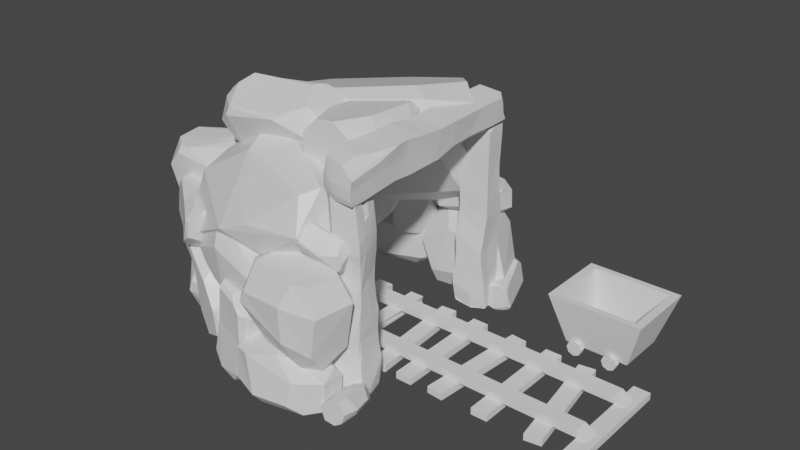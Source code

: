 # Source: Mine.blend  (saved by Blender 3.0.42; exported with 4.5.12 LTS)
import bpy
from mathutils import Matrix  # noqa: F401  (used for matrix-valued properties, if any)

bpy.ops.wm.read_factory_settings(use_empty=True)
scene = bpy.context.scene
scene.name = 'Scene'

# ---- collections
col_collection = bpy.data.collections.new('Collection'); scene.collection.children.link(col_collection)

# ---- materials (node trees are filled in below, after node groups)
mat_material = bpy.data.materials.new('Material')
mat_material.alpha_threshold = 0.0
mat_material.use_transparent_shadow = False
mat_material.line_color = (0.0, 0.0, 0.0, 1.0)

# ---- material node trees
mat_material.use_nodes = True; mat_material.node_tree.nodes.clear()
_N = mat_material.node_tree.nodes; _L = mat_material.node_tree.links
n0 = _N.new('ShaderNodeOutputMaterial'); n0.name = 'Material Output'; n0.location = (300, 300)
n1 = _N.new('ShaderNodeBsdfPrincipled'); n1.name = 'Principled BSDF'; n1.location = (10, 300)
n1.distribution = 'GGX'
n1.subsurface_method = 'RANDOM_WALK_SKIN'
n1.inputs[2].default_value = 0.4
n1.inputs[3].default_value = 1.45
n1.inputs[27].default_value = (0.0, 0.0, 0.0, 1.0)
n1.inputs[28].default_value = 1.0
_L.new(n1.outputs[0], n0.inputs[0])
n0.is_active_output = True

# ---- world
world_world = bpy.data.worlds.new('World'); scene.world = world_world
world_world.use_nodes = True; world_world.node_tree.nodes.clear()
_N = world_world.node_tree.nodes; _L = world_world.node_tree.links
n0 = _N.new('ShaderNodeOutputWorld'); n0.name = 'World Output'; n0.location = (300, 300)
n1 = _N.new('ShaderNodeBackground'); n1.name = 'Background'; n1.location = (10, 300)
n1.inputs[0].default_value = (0.05088, 0.05088, 0.05088, 1.0)
_L.new(n1.outputs[0], n0.inputs[0])
n0.is_active_output = True
world_world.color = (0.05088, 0.05088, 0.05088)
world_world.use_sun_shadow = False
world_world.sun_shadow_jitter_overblur = 0.0

# ---- meshes
me_ore = bpy.data.meshes.new('Ore')
me_ore.from_pydata([(-3.849, -4.108, 1.785), (-3.447, -3.704, 2.473), (-4.01, -3.551, 2.428), (-4.646, -3.4, 1.959), (-4.0, -4.105, 1.354), (-2.666, -3.987, 1.318), (-5.284, -2.309, 1.987), (-6.07, -0.6627, 1.55), (-4.51, -2.759, 0.423), (-5.616, -1.376, 1.381), (-5.957, -0.4393, 0.974), (-4.204, -2.435, 2.527), (-5.099, -1.475, 2.465), (-5.692, -0.1361, 2.231), (-6.035, -0.3122, 1.755), (-5.668, -0.001392, 1.106), (-3.965, -3.667, 0.4152), (-3.008, -3.722, 0.4294), (-2.549, -3.748, 0.6535), (-3.484, -3.301, 0.01483), (-2.738, -3.339, 0.1936), (-5.015, -1.409, 0.4163), (-5.371, -0.3, 0.1278), (-5.228, -0.228, 0.01673), (-4.191, -1.172, 0.1429), (-2.43, -3.376, 2.31), (-3.188, -2.807, 2.735), (-2.239, -2.781, 2.339), (-2.738, -1.996, 2.711), (-2.157, -2.136, 1.182), (-2.169, -2.763, 1.216), (-3.53, -1.315, 2.682), (-4.272, -1.187, 2.695), (-4.177, -0.0543, 2.612), (-4.816, 0.4255, 2.412), (-3.814, 0.2467, 2.034), (-3.019, -1.052, 1.896), (-4.166, 0.712, 1.627), (-3.858, 0.5967, 1.593), (-2.375, -3.422, 0.5442), (-2.92, -1.385, 0.4233), (-4.479, 0.649, 0.4302), (-3.779, 0.3308, 0.4596), (-2.291, -1.987, 0.9421), (-3.478, 0.1746, 1.142), (-1.638, -4.76, 0.9717), (-1.247, -4.326, 1.32), (-1.525, -4.55, 1.586), (-2.071, -4.815, 1.667), (-1.938, -4.84, 0.8181), (-1.533, -4.054, 0.3131), (-2.669, -4.579, 2.382), (-3.783, -4.128, 3.149), (-3.131, -4.399, 1.105), (-3.466, -4.262, 2.592), (-4.153, -3.948, 2.907), (-1.936, -4.061, 2.168), (-2.628, -4.034, 2.887), (-3.449, -3.643, 3.554), (-3.779, -3.922, 3.381), (-4.132, -3.557, 3.036), (-2.619, -4.588, 0.5123), (-2.256, -4.098, 0.1132), (-1.957, -3.863, 0.03052), (-2.81, -4.132, 0.268), (-2.432, -3.747, 0.04298), (-3.794, -3.954, 1.854), (-4.48, -3.556, 2.305), (-4.52, -3.44, 2.222), (-3.746, -3.38, 1.484), (-1.1, -3.601, 0.9645), (-1.327, -3.708, 1.713), (-1.229, -3.18, 1.145), (-1.472, -3.032, 1.852), (-2.092, -2.792, 0.7957), (-1.853, -3.132, 0.5618), (-2.01, -3.099, 2.433), (-2.309, -3.432, 2.789), (-2.728, -2.777, 3.171), (-3.238, -2.868, 3.522), (-3.039, -2.42, 2.859), (-2.374, -2.681, 1.942), (-3.561, -2.363, 2.985), (-3.432, -2.258, 2.798), (-2.075, -3.595, 0.03912), (-3.063, -2.805, 1.028), (-4.333, -2.566, 2.486), (-3.957, -2.356, 2.09), (-2.33, -2.785, 0.7901), (-3.405, -2.276, 2.248), (0.1963, -4.962, 3.886), (0.01642, -5.127, 3.644), (-1.597, -4.919, 4.076), (-0.8598, -4.725, 4.464), (-1.695, -4.703, 4.565), (-2.643, -4.38, 4.04), (-2.755, -4.535, 3.554), (-2.426, -3.763, 4.227), (-2.561, -3.611, 2.87), (-0.8432, -5.003, 2.94), (-1.434, -4.894, 2.733), (0.2022, -4.969, 3.043), (-0.5997, -4.634, 2.655), (-2.775, -4.288, 2.803), (-2.3, -4.447, 2.583), (0.2936, -4.462, 4.016), (-0.6426, -4.315, 4.519), (-1.83, -4.033, 4.566), (0.3839, -4.352, 3.17), (0.3911, -4.289, 3.642), (-0.2366, -4.104, 4.114), (-1.509, -3.661, 4.15), (-1.569, -3.526, 2.918), (-2.348, -3.333, 3.821), (-2.377, -3.294, 3.355), (-0.1162, -4.05, 2.907), (-0.6232, -4.071, 2.632), (-1.743, -3.709, 2.597), (-2.585, 3.083, 0.301), (-2.655, 2.778, 0.1857), (-2.528, 2.882, 0.4875), (-2.578, 2.752, 0.3374), (-3.132, 3.531, 0.05399), (-3.153, 3.764, 0.1269), (-2.605, 2.853, 0.9599), (-3.99, 1.811, 0.1539), (-4.512, 1.298, 0.2419), (-4.696, 1.347, 0.1095), (-4.93, 1.22, 0.8155), (-4.295, 3.019, 0.006916), (-5.387, 1.715, 0.1069), (-5.423, 2.038, -0.03651), (-4.699, 1.39, 1.475), (-3.643, 3.503, 0.04601), (-4.413, 3.285, 0.2123), (-3.367, 4.016, 0.3166), (-3.463, 4.042, 0.8824), (-3.528, 4.006, 0.3178), (-5.311, 2.524, -0.07236), (-5.555, 1.916, 0.07567), (-5.367, 2.566, 0.004815), (-5.776, 2.185, 0.3103), (-4.707, 3.191, 1.235), (-5.722, 2.379, 0.3358), (-2.635, 3.052, 1.045), (-2.823, 3.23, 1.309), (-3.051, 2.564, 1.202), (-3.58, 2.25, 1.61), (-3.56, 2.454, 1.68), (-3.28, 3.144, 1.625), (-3.892, 3.544, 1.495), (-5.008, 1.234, 1.139), (-5.839, 2.305, 0.9533), (-5.322, 1.665, 1.417), (-4.71, 1.572, 1.656), (-4.777, 3.01, 1.414), (-5.393, 2.088, 1.5), (-3.682, 4.003, 1.053), (-3.905, 3.858, 1.259), (-3.884, 3.708, 1.419), (-5.492, 1.91, 1.378), (-5.628, 2.573, 1.18), (-5.445, 2.548, 1.421), (-2.235, 4.793, 3.804), (-1.461, 4.378, 3.28), (-1.969, 4.553, 2.88), (-2.876, 4.649, 2.757), (-2.701, 4.752, 4.035), (-1.726, 3.847, 4.796), (-3.603, 4.01, 1.681), (-4.949, 2.802, 0.5264), (-4.164, 3.52, 3.604), (-4.569, 3.154, 1.365), (-5.381, 2.359, 0.8911), (-2.3, 3.65, 2.003), (-3.267, 3.259, 0.9211), (-4.229, 2.286, -0.08286), (-4.839, 2.514, 0.1774), (-5.153, 1.817, 0.6979), (-3.537, 4.048, 4.496), (-2.772, 3.541, 5.096), (-2.228, 3.36, 5.221), (-3.574, 3.304, 4.863), (-2.843, 2.953, 5.202), (-4.876, 2.55, 2.476), (-5.645, 1.637, 1.797), (-5.641, 1.453, 1.923), (-4.515, 1.763, 3.033), (-0.8821, 3.425, 3.815), (-1.257, 3.462, 2.688), (-0.8496, 2.764, 3.543), (-1.118, 2.43, 2.479), (-1.874, 1.773, 4.069), (-1.709, 2.378, 4.421), (-1.914, 2.25, 1.605), (-2.508, 2.57, 1.069), (-2.767, 1.429, 0.4943), (-3.535, 1.296, -0.03488), (-3.024, 0.7644, 0.9638), (-2.217, 1.473, 2.345), (-3.735, 0.4165, 0.7733), (-3.498, 0.3336, 1.055), (-2.259, 2.921, 5.208), (-3.255, 1.297, 3.72), (-4.932, 0.3108, 1.525), (-4.292, 0.2055, 2.121), (-2.207, 1.642, 4.078), (-3.469, 0.3735, 1.884), (-0.09921, 4.359, 0.767), (-0.2791, 4.523, 1.009), (-1.892, 4.316, 0.5777), (-1.155, 4.122, 0.1891), (-1.991, 4.099, 0.08883), (-2.938, 3.776, 0.6134), (-3.05, 3.932, 1.1), (-2.722, 3.159, 0.4264), (-2.856, 3.008, 1.783), (-1.139, 4.4, 1.713), (-1.73, 4.29, 1.921), (-0.09331, 4.365, 1.611), (-0.8953, 4.03, 1.999), (-3.07, 3.684, 1.851), (-2.595, 3.844, 2.07), (-0.001916, 3.858, 0.6375), (-0.9382, 3.712, 0.1348), (-2.125, 3.43, 0.08749), (0.08834, 3.749, 1.483), (0.09556, 3.685, 1.012), (-0.5321, 3.501, 0.5392), (-1.805, 3.058, 0.5034), (-1.865, 2.923, 1.736), (-2.644, 2.729, 0.832), (-2.673, 2.691, 1.298), (-0.4117, 3.447, 1.746), (-0.9187, 3.468, 2.021), (-2.038, 3.105, 2.056), (0.5297, 4.435, 3.095), (0.02692, 4.172, 2.963), (-0.4481, 4.67, 1.412), (-0.1277, 5.033, 1.397), (-0.4321, 4.067, 0.4652), (0.1013, 4.544, 0.1952), (0.0524, 5.036, 1.028), (1.807, 4.815, 0.2574), (0.321, 3.33, 0.04898), (-0.1879, 3.455, 2.103), (-0.2883, 3.24, 1.503), (0.5499, 3.592, 3.107), (0.8697, 3.211, 2.249), (2.099, 3.462, 0.09645), (0.2536, 3.107, 0.5564), (1.796, 4.614, 3.065), (1.541, 5.102, 2.119), (1.537, 5.154, 0.9412), (2.151, 3.781, 3.13), (2.291, 4.258, 3.119), (2.325, 4.727, 2.465), (2.569, 4.758, 1.135), (2.293, 4.636, 0.2449), (2.947, 3.618, 0.9326), (2.582, 3.521, 2.557), (2.217, 3.24, 2.087), (2.422, 3.21, 0.8704), (2.554, 3.771, 0.1379), (2.441, 3.659, 3.273), (2.337, 3.88, 3.031), (0.6953, 3.568, 2.83), (1.312, 3.179, 3.278), (0.4967, 3.125, 3.076), (-0.4502, 3.741, 3.039), (-0.4701, 4.201, 2.791), (-0.4288, 3.645, 3.712), (-0.4738, 5.014, 3.627), (1.545, 4.636, 2.805), (0.9682, 4.887, 2.711), (2.527, 4.489, 3.149), (1.703, 4.965, 3.184), (-0.4873, 4.982, 2.915), (0.03113, 5.149, 2.868), (2.386, 3.607, 3.793), (1.403, 3.181, 3.736), (0.1846, 3.238, 3.673), (2.52, 4.454, 3.803), (2.466, 3.999, 3.932), (1.771, 3.594, 3.995), (0.4286, 3.692, 4.058), (0.4478, 4.932, 3.996), (-0.4347, 4.11, 4.085), (-0.4297, 4.578, 4.048), (1.983, 4.786, 3.911), (1.529, 5.079, 3.708), (0.3611, 5.227, 3.728), (-1.344, 3.255, 1.441), (-1.464, 3.033, 1.681), (-1.139, 3.069, 1.534), (-1.297, 2.978, 1.645), (-1.678, 3.945, 1.595), (-1.611, 4.16, 1.473), (-0.6569, 3.136, 1.653), (-1.629, 3.052, 3.395), (-1.586, 2.955, 4.158), (-1.746, 3.099, 4.27), (-1.038, 3.203, 4.6), (-1.851, 4.235, 2.88), (-1.841, 3.835, 4.614), (-2.003, 4.113, 4.429), (-0.331, 3.263, 4.353), (-1.746, 4.239, 2.038), (-1.659, 4.551, 2.828), (-1.447, 4.521, 1.507), (-0.8719, 4.655, 1.615), (-1.464, 4.613, 1.647), (-2.04, 4.446, 4.029), (-1.899, 4.104, 4.625), (-1.968, 4.523, 4.056), (-1.689, 4.488, 4.659), (-0.6307, 4.75, 3.211), (-1.662, 4.618, 4.494), (-0.5775, 3.329, 1.56), (-0.3306, 3.619, 1.626), (-0.4508, 3.194, 2.225), (-0.08165, 3.3, 2.894), (-0.01252, 3.463, 2.755), (-0.05537, 3.86, 2.085), (-0.2741, 4.562, 2.333), (-0.7123, 3.294, 4.682), (-1.033, 4.687, 4.686), (-0.4729, 3.874, 4.694), (-0.1499, 3.439, 4.263), (-0.448, 4.659, 3.397), (-0.4068, 4.28, 4.494), (-0.7201, 4.774, 1.836), (-0.5282, 4.811, 2.128), (-0.3561, 4.687, 2.217), (-0.5404, 4.181, 4.678), (-0.7797, 4.8, 4.361), (-0.508, 4.688, 4.242), (-1.138, 1.652, 7.436), (-1.718, 1.262, 7.001), (-2.676, 2.816, 5.447), (-2.394, 3.361, 5.751), (-2.475, 2.859, 3.875), (-1.97, 3.807, 3.994), (-2.179, 3.713, 5.345), (0.2252, 4.722, 4.548), (-1.185, 2.632, 2.954), (-1.775, 1.021, 5.41), (-1.865, 1.194, 4.519), (-0.7626, 0.6983, 6.826), (-0.2363, 1.041, 5.574), (1.164, 3.429, 3.398), (-1.147, 1.969, 3.381), (0.4966, 2.363, 7.739), (-0.1171, 3.533, 6.934), (-0.229, 4.483, 5.57), (1.322, 1.511, 7.255), (1.315, 2.112, 7.619), (1.12, 3.148, 7.195), (1.341, 4.285, 5.675), (0.9532, 4.716, 4.479), (2.305, 3.298, 4.648), (1.97, 1.817, 6.45), (1.559, 1.715, 5.622), (1.761, 2.682, 4.184), (1.655, 3.921, 3.751), (3.319, 3.237, 0.132), (3.372, 3.431, 0.04399), (3.231, 3.269, -0.02637), (3.307, 3.38, -0.03328), (3.289, 3.312, 0.6174), (3.235, 3.199, 0.7187), (2.933, 3.22, -0.1153), (3.012, 4.448, 0.137), (2.816, 4.888, 0.08724), (2.837, 4.969, 0.2143), (2.357, 4.986, 0.09045), (2.98, 4.05, 0.857), (2.623, 5.093, 0.6654), (2.689, 4.987, 0.8631), (2.037, 4.678, -0.07097), (3.141, 3.543, 0.8122), (2.818, 3.936, 0.9834), (3.055, 3.136, 0.8799), (2.695, 3.051, 0.804), (3.006, 3.208, 0.9402), (2.733, 4.724, 1.053), (2.586, 5.078, 0.8341), (2.67, 4.713, 1.078), (2.377, 5.0, 0.9964), (2.135, 3.9, 0.8285), (2.374, 4.883, 1.059), (2.87, 3.124, -0.02935), (2.655, 3.069, 0.07043), (2.665, 3.494, -0.1251), (2.274, 3.781, -0.1499), (2.235, 3.665, -0.0786), (2.336, 3.24, 0.1436), (2.22, 3.34, 0.6065), (2.144, 4.948, 0.05611), (1.98, 4.843, 0.9334), (1.878, 4.827, 0.3216), (1.924, 4.563, -0.02204), (2.013, 3.977, 0.7318), (1.799, 4.645, 0.5296), (2.53, 3.128, 0.8356), (2.346, 3.248, 0.8113), (2.263, 3.277, 0.6969), (1.845, 4.793, 0.5137), (1.905, 4.585, 0.9223), (1.82, 4.471, 0.7832), (0.8252, -5.038, 1.558), (0.3225, -4.776, 1.69), (-0.1525, -5.273, 3.241), (0.1678, -5.637, 3.257), (-0.1366, -4.67, 4.188), (0.3968, -5.147, 4.458), (0.3479, -5.64, 3.625), (2.102, -5.418, 4.396), (0.6165, -3.933, 4.604), (0.1076, -4.058, 2.55), (0.007262, -3.843, 3.15), (0.8455, -4.195, 1.546), (1.165, -3.814, 2.404), (2.394, -4.065, 4.557), (0.5491, -3.71, 4.097), (2.092, -5.217, 1.588), (1.837, -5.705, 2.534), (1.833, -5.757, 3.712), (2.446, -4.385, 1.523), (2.587, -4.862, 1.535), (2.62, -5.33, 2.188), (2.865, -5.361, 3.518), (2.588, -5.24, 4.408), (3.243, -4.222, 3.721), (2.878, -4.124, 2.096), (2.512, -3.843, 2.566), (2.718, -3.813, 3.783), (2.85, -4.374, 4.515), (1.632, -3.685, 6.547), (1.278, -4.198, 6.397), (-1.698, -3.238, 6.644), (-0.3028, -2.553, 6.999), (-1.854, -2.326, 7.058), (-3.586, -2.436, 5.864), (-3.815, -3.241, 5.366), (-3.115, -1.361, 5.385), (-3.36, -2.803, 3.287), (-0.3138, -4.814, 5.202), (-1.403, -4.864, 4.739), (1.636, -4.73, 5.372), (0.1767, -4.668, 4.365), (-3.832, -3.814, 4.008), (-2.967, -4.347, 3.926), (1.868, -2.834, 6.122), (0.1461, -1.931, 6.587), (-2.032, -1.375, 6.23), (2.041, -3.726, 4.808), (2.065, -3.059, 5.391), (0.9212, -2.167, 5.787), (-1.398, -1.393, 5.212), (-1.506, -2.71, 3.314), (-2.928, -1.263, 4.294), (-2.981, -1.779, 3.591), (1.141, -3.583, 4.036), (0.1936, -3.906, 3.644), (-1.851, -3.345, 3.077), (2.773, -4.239, 1.155), (2.67, -4.45, 1.486), (1.03, -4.12, 1.776), (1.643, -3.751, 1.166), (0.8285, -3.684, 1.45), (-0.1192, -4.31, 1.456), (-0.1369, -4.764, 1.782), (-0.1044, -4.253, 0.5006), (-0.1492, -5.643, 0.539), (1.88, -5.208, 1.755), (1.303, -5.458, 1.868), (2.859, -5.078, 1.282), (2.034, -5.566, 1.195), (-0.1557, -5.568, 1.558), (0.3636, -5.735, 1.62), (2.712, -4.218, 0.4146), (1.729, -3.781, 0.5117), (0.5102, -3.836, 0.5867), (2.846, -5.082, 0.3498), (2.791, -4.626, 0.1926), (2.095, -4.217, 0.1203), (0.7504, -4.322, 0.01142), (0.7697, -5.582, 0.02526), (-0.1142, -4.75, -0.06063), (-0.109, -5.224, -0.03595), (2.308, -5.428, 0.1706), (1.855, -5.714, 0.4387), (0.6854, -5.866, 0.3891), (-1.049, -3.858, 3.213), (-1.169, -3.637, 2.972), (-0.8432, -3.673, 3.119), (-1.001, -3.581, 3.008), (-1.382, -4.549, 3.058), (-1.316, -4.763, 3.181), (-0.3614, -3.74, 3.0), (-1.334, -3.655, 1.258), (-1.29, -3.559, 0.495), (-1.451, -3.702, 0.3836), (-0.7427, -3.806, 0.05336), (-1.555, -4.839, 1.774), (-1.546, -4.438, 0.03983), (-1.708, -4.717, 0.2241), (-0.03545, -3.867, 0.2999), (-1.451, -4.842, 2.616), (-1.364, -5.154, 1.826), (-1.151, -5.124, 3.146), (-0.5764, -5.258, 3.038), (-1.169, -5.216, 3.006), (-1.745, -5.049, 0.6244), (-1.604, -4.707, 0.0282), (-1.673, -5.126, 0.5976), (-1.394, -5.091, -0.005179), (-0.3351, -5.353, 1.442), (-1.366, -5.222, 0.1593), (-0.2819, -3.932, 3.093), (-0.03506, -4.223, 3.027), (-0.1553, -3.798, 2.429), (0.2139, -3.903, 1.76), (0.283, -4.067, 1.898), (0.2402, -4.464, 2.568), (0.02139, -5.166, 2.32), (-0.4168, -3.897, -0.02867), (-0.7375, -5.29, -0.0324), (-0.1774, -4.478, -0.04091), (0.1456, -4.042, 0.3904), (-0.1525, -5.262, 1.256), (-0.1112, -4.883, 0.1592), (-0.4246, -5.377, 2.818), (-0.2326, -5.414, 2.525), (-0.06059, -5.291, 2.436), (-0.2448, -4.785, -0.0251), (-0.4842, -5.403, 0.2928), (-0.2125, -5.292, 0.4112), (-5.277, -0.2174, 4.779), (-4.964, -0.1997, 4.469), (-4.543, 1.901, 4.211), (-5.302, 1.356, 4.785), (-4.973, 2.35, 4.526), (-3.784, 3.178, 4.479), (-3.229, 2.98, 4.161), (-3.909, 3.199, 5.342), (-2.261, 2.592, 5.233), (-3.684, 0.376, 4.179), (-3.107, 0.9399, 4.059), (-4.332, -0.7196, 4.621), (-3.369, 0.02898, 4.665), (-2.292, 2.623, 4.319), (-2.344, 1.927, 4.26), (-5.312, -0.1263, 5.446), (-5.344, 1.247, 5.373), (-4.688, 2.667, 5.292), (-4.371, -0.6949, 5.459), (-4.885, -0.4111, 5.625), (-5.031, 0.6102, 5.705), (-4.266, 2.158, 5.786), (-2.803, 1.537, 5.706), (-3.353, 2.981, 5.82), (-2.801, 2.75, 5.773), (-3.717, -0.2173, 5.597), (-3.15, 0.1811, 5.337), (-2.411, 1.497, 5.363), (-2.384, 1.501, 5.808), (-2.236, 1.226, 5.627), (-2.196, 1.336, 5.98), (-2.152, 1.226, 5.793), (-3.152, 1.549, 5.556), (-3.328, 1.711, 5.669), (-2.233, 1.166, 6.468), (-2.693, -0.4612, 5.278), (-2.777, -1.253, 5.226), (-2.967, -1.309, 5.072), (-3.065, -1.714, 5.774), (-3.776, 0.3543, 5.286), (-3.797, -1.473, 5.05), (-4.051, -1.202, 4.947), (-2.979, -1.552, 6.53), (-3.561, 1.183, 5.483), (-4.055, 0.4515, 5.535), (-3.677, 1.736, 5.888), (-3.767, 1.579, 6.482), (-3.805, 1.619, 5.869), (-4.29, -0.7211, 5.002), (-4.076, -1.415, 5.031), (-4.364, -0.7405, 5.084), (-4.442, -1.39, 5.299), (-4.222, -0.02951, 6.571), (-4.529, -1.2, 5.364), (-2.393, 1.292, 6.588), (-2.669, 1.257, 6.876), (-2.405, 0.5788, 6.625), (-2.628, -0.1179, 6.946), (-2.75, 0.04849, 7.056), (-2.988, 0.8149, 7.143), (-3.776, 0.7568, 7.0), (-3.136, -1.821, 6.111), (-4.567, -1.463, 5.994), (-3.689, -1.734, 6.441), (-3.11, -1.446, 6.751), (-4.154, -0.2614, 6.724), (-4.037, -1.451, 6.591), (-3.921, 1.364, 6.631), (-4.005, 1.053, 6.801), (-3.883, 0.9121, 6.948), (-4.0, -1.639, 6.42), (-4.57, -1.147, 6.304), (-4.396, -1.092, 6.577), (-2.689, -0.3797, 6.761), (-2.197, -0.6029, 6.555), (-0.3804, 1.852, 6.04), (-1.817, 1.688, 6.461), (-0.7549, 2.746, 6.125), (1.269, 3.204, 6.314), (1.952, 2.573, 6.221), (0.9071, 3.533, 7.121), (2.714, 1.866, 7.672), (-0.1391, -0.5879, 6.582), (0.9597, -0.1804, 6.547), (-1.717, -1.563, 7.012), (-0.05322, -1.067, 7.232), (2.917, 1.671, 6.754), (2.465, 0.7718, 6.81), (-2.846, -0.05844, 7.391), (-2.079, 1.73, 7.048), (-0.3941, 3.224, 6.915), (-1.961, -1.279, 7.823), (-2.503, -0.5996, 7.763), (-2.124, 0.8305, 7.6), (-0.2642, 2.48, 7.639), (1.289, 0.898, 8.162), (1.382, 3.097, 7.818), (1.974, 2.499, 7.998), (-0.8745, -0.9531, 8.085), (0.1513, -0.7953, 7.939), (1.858, 0.5503, 7.959), (0.3683, -1.591, 6.397), (0.1115, -1.759, 6.129), (0.3337, -1.928, 6.443), (0.1941, -1.921, 6.235), (0.003047, -0.7825, 6.626), (0.116, -0.6118, 6.845), (0.2763, -2.254, 6.927), (-1.879, -2.068, 6.039), (-2.724, -2.384, 6.024), (-2.908, -2.17, 5.992), (-3.171, -2.684, 6.712), (-1.548, -0.7369, 6.724), (-3.452, -1.546, 6.473), (-3.323, -1.136, 6.535), (-2.768, -3.086, 7.383), (-0.5684, -0.5912, 6.799), (-1.511, -0.5883, 7.133), (0.04153, -0.4264, 7.266), (0.002045, -0.7589, 7.884), (-0.1385, -0.3692, 7.324), (-2.934, -0.713, 6.744), (-3.526, -1.271, 6.626), (-2.965, -0.7057, 6.867), (-3.594, -1.098, 7.105), (-1.792, -1.269, 8.212), (-3.425, -0.9616, 7.224), (0.3621, -2.12, 7.141), (0.2802, -2.065, 7.583), (-0.3478, -2.504, 7.169), (-1.062, -2.857, 7.595), (-0.9202, -2.729, 7.778), (-0.2361, -2.176, 8.023), (-0.6884, -1.466, 8.366), (-3.22, -2.866, 7.074), (-3.539, -1.413, 7.842), (-3.295, -2.537, 7.727), (-2.662, -3.042, 7.675), (-1.953, -1.531, 8.311), (-3.128, -2.179, 8.088), (-0.2433, -0.824, 8.115), (-0.5476, -1.009, 8.322), (-0.5947, -1.266, 8.384), (-3.346, -2.215, 7.899), (-3.141, -1.416, 8.146), (-2.934, -1.682, 8.301), (1.558, 0.8343, 7.081), (1.298, 0.6959, 6.791), (1.766, -1.26, 6.548), (2.198, -0.4966, 7.088), (2.309, -1.474, 6.845), (1.622, -2.647, 6.8), (1.07, -2.697, 6.502), (1.736, -2.616, 7.61), (0.09267, -2.747, 7.507), (0.4331, -0.2986, 6.519), (0.164, -1.006, 6.406), (0.555, 0.8903, 6.933), (0.02896, -0.1265, 6.975), (0.132, -2.761, 6.65), (-0.09829, -2.147, 6.594), (1.624, 0.7703, 7.708), (2.191, -0.3875, 7.639), (2.19, -1.855, 7.563), (0.5979, 0.8847, 7.72), (1.148, 0.8451, 7.875), (1.674, 0.0322, 7.951), (1.631, -1.588, 8.027), (0.1396, -1.634, 7.952), (1.177, -2.649, 8.059), (0.6149, -2.669, 8.014), (0.2282, 0.2202, 7.85), (-0.0978, -0.3423, 7.605), (-0.2104, -1.755, 7.63), (2.715, -3.719, 0.4203), (2.772, -3.756, 0.6038), (2.707, -4.707, 0.6992), (2.576, -4.399, 0.3456), (2.568, -4.861, 0.4705), (2.948, -5.331, 0.6887), (3.115, -5.298, 0.9325), (3.072, -5.329, 0.3226), (3.737, -5.22, 0.7173), (3.16, -4.126, 0.9467), (3.311, -4.424, 1.084), (3.09, -3.59, 0.6909), (3.408, -4.005, 0.8316), (3.538, -5.231, 1.07), (3.564, -4.924, 1.113), (2.829, -3.755, 0.1461), (2.688, -4.348, 0.1099), (2.806, -5.025, 0.211), (3.242, -3.597, 0.351), (3.054, -3.672, 0.172), (2.928, -4.101, 0.06767), (3.111, -4.844, 0.121), (3.711, -4.712, 0.4681), (3.402, -5.287, 0.2528), (3.625, -5.238, 0.3906), (3.483, -3.865, 0.4054), (3.616, -4.091, 0.6033), (3.797, -4.731, 0.6829), (2.641, -3.915, 4.361), (2.489, -3.977, 4.3), (2.638, -4.062, 4.357), (2.542, -4.05, 4.309), (2.549, -3.605, 4.588), (2.637, -3.544, 4.66), (2.718, -4.238, 4.52), (1.72, -4.185, 4.645), (1.398, -4.353, 4.785), (1.322, -4.268, 4.828), (1.373, -4.549, 5.105), (1.984, -3.659, 4.943), (1.215, -4.063, 5.17), (1.276, -3.888, 5.201), (1.665, -4.75, 5.238), (2.369, -3.561, 4.784), (2.083, -3.624, 5.099), (2.696, -3.5, 4.847), (2.81, -3.687, 5.056), (2.64, -3.487, 4.91), (1.465, -3.708, 5.234), (1.219, -3.961, 5.264), (1.479, -3.716, 5.287), (1.292, -3.925, 5.47), (2.202, -4.002, 5.499), (1.38, -3.869, 5.491), (2.794, -4.193, 4.593), (2.855, -4.205, 4.778), (2.533, -4.387, 4.716), (2.353, -4.597, 4.989), (2.444, -4.55, 5.039), (2.752, -4.305, 5.037), (2.651, -4.05, 5.315), (1.43, -4.654, 5.234), (1.466, -4.109, 5.705), (1.537, -4.566, 5.519), (1.765, -4.749, 5.329), (2.162, -4.126, 5.547), (1.674, -4.433, 5.649), (2.765, -3.741, 5.186), (2.694, -3.847, 5.309), (2.689, -3.963, 5.32), (1.553, -4.444, 5.62), (1.68, -4.116, 5.737), (1.79, -4.231, 5.73), (-2.289, -3.686, 4.352), (-2.36, -3.382, 4.468), (-2.233, -3.486, 4.166), (-2.283, -3.356, 4.316), (-2.836, -4.134, 4.599), (-2.858, -4.367, 4.526), (-2.309, -3.457, 3.693), (-3.695, -2.415, 4.499), (-4.216, -1.901, 4.411), (-4.4, -1.951, 4.544), (-4.634, -1.823, 3.838), (-3.999, -3.622, 4.646), (-5.091, -2.319, 4.546), (-5.127, -2.642, 4.69), (-4.404, -1.993, 3.178), (-3.348, -4.106, 4.607), (-4.118, -3.888, 4.441), (-3.072, -4.619, 4.337), (-3.167, -4.646, 3.771), (-3.233, -4.61, 4.336), (-5.016, -3.127, 4.726), (-5.26, -2.519, 4.578), (-5.072, -3.169, 4.649), (-5.481, -2.789, 4.343), (-4.412, -3.795, 3.418), (-5.427, -2.982, 4.318), (-2.339, -3.655, 3.608), (-2.528, -3.833, 3.344), (-2.755, -3.167, 3.451), (-3.285, -2.854, 3.043), (-3.265, -3.057, 2.973), (-2.985, -3.747, 3.029), (-3.597, -4.147, 3.159), (-4.713, -1.837, 3.514), (-5.543, -2.909, 3.7), (-5.027, -2.268, 3.236), (-4.415, -2.175, 2.997), (-4.482, -3.614, 3.239), (-5.098, -2.692, 3.153), (-3.387, -4.606, 3.601), (-3.61, -4.461, 3.394), (-3.589, -4.311, 3.234), (-5.196, -2.514, 3.275), (-5.332, -3.176, 3.473), (-5.149, -3.152, 3.233), (-5.237, -0.03143, 3.382), (-5.064, -0.5717, 3.25), (-5.635, -0.9548, 1.698), (-5.939, -0.5772, 1.683), (-5.038, -1.042, 0.7516), (-5.417, -0.435, 0.4816), (-5.911, -0.3993, 1.315), (-5.393, 1.292, 0.5439), (-4.184, -0.4256, 0.3354), (-4.394, -0.9057, 2.39), (-4.199, -1.041, 1.79), (-4.403, -0.1553, 3.394), (-3.973, 0.09479, 2.536), (-4.01, 1.349, 0.3829), (-3.975, -0.53, 0.8429), (-5.197, 1.247, 3.351), (-5.721, 1.079, 2.405), (-5.774, 1.084, 1.228), (-4.317, 1.454, 3.416), (-4.763, 1.674, 3.405), (-5.218, 1.787, 2.752), (-5.207, 2.033, 1.422), (-5.135, 1.74, 0.5313), (-4.02, 2.211, 1.219), (-3.987, 1.835, 2.844), (-3.772, 1.427, 2.374), (-3.707, 1.625, 1.157), (-4.237, 1.85, 0.4244), (-4.146, 1.72, 3.559), (-4.382, 1.654, 3.318), (-4.354, -0.01623, 3.116), (-3.866, 0.5253, 3.564), (-3.952, -0.2873, 3.362), (-4.72, -1.115, 3.326), (-5.177, -1.057, 3.078), (-4.622, -1.111, 3.998), (-5.979, -0.9215, 3.913), (-5.262, 1.003, 3.091), (-5.608, 0.4778, 2.998), (-4.95, 1.946, 3.436), (-5.559, 1.215, 3.471), (-5.949, -0.9403, 3.201), (-6.026, -0.4009, 3.154), (-4.105, 1.656, 4.079), (-3.853, 0.6151, 4.023), (-4.117, -0.5756, 3.959), (-4.916, 1.933, 4.09), (-4.477, 1.802, 4.219), (-4.196, 1.048, 4.282), (-4.523, -0.2578, 4.345), (-5.741, -0.02744, 4.282), (-5.082, -1.037, 4.371), (-5.541, -0.9525, 4.334), (-5.335, 1.461, 4.197), (-5.701, 1.063, 3.994), (-6.046, -0.06249, 4.015), (-4.215, -2.245, 1.471), (-3.958, -2.448, 1.785), (-3.932, -2.022, 1.594), (-3.85, -2.245, 1.738), (-5.177, -2.52, 1.673), (-5.438, -2.386, 1.513), (-3.911, -1.388, 1.748), (-4.018, -2.656, 4.02), (-3.885, -2.621, 5.015), (-4.104, -2.796, 5.16), (-4.081, -1.863, 5.591), (-5.588, -2.677, 3.348), (-5.071, -2.754, 5.608), (-5.465, -2.9, 5.368), (-4.002, -0.9406, 5.269), (-5.569, -2.542, 2.25), (-5.95, -2.361, 3.28), (-5.865, -2.095, 1.558), (-5.91, -1.326, 1.699), (-5.987, -2.097, 1.741), (-5.901, -2.874, 4.846), (-5.43, -2.769, 5.624), (-5.984, -2.764, 4.881), (-5.876, -2.414, 5.667), (-5.978, -0.9951, 3.78), (-6.038, -2.349, 5.453), (-4.141, -1.243, 1.627), (-4.458, -0.861, 1.713), (-3.94, -1.11, 2.493), (-3.993, -0.6123, 3.366), (-4.188, -0.487, 3.185), (-4.707, -0.4538, 2.312), (-5.658, -0.5788, 2.635), (-4.125, -1.424, 5.698), (-5.986, -1.526, 5.703), (-4.818, -0.9871, 5.714), (-4.187, -0.669, 5.151), (-5.821, -0.7807, 4.022), (-5.324, -0.812, 5.453), (-6.029, -1.105, 1.987), (-6.033, -0.85, 2.368), (-5.836, -0.6564, 2.484), (-5.227, -1.006, 5.693), (-6.075, -1.176, 5.279), (-5.871, -0.8513, 5.124)], [], [(4, 0, 3), (2, 1, 26), (4, 5, 0), (5, 1, 0), (3, 6, 8), (9, 6, 7), (9, 7, 10), (10, 14, 15), (11, 3, 2), (6, 11, 12), (7, 6, 12), (7, 12, 13), (7, 13, 14), (17, 4, 16), (17, 5, 4), (20, 17, 19), (19, 17, 16), (19, 8, 21), (21, 8, 9), (19, 16, 8), (24, 19, 21), (22, 23, 21), (22, 15, 23), (23, 24, 21), (42, 24, 23), (23, 15, 41), (5, 25, 1), (26, 25, 27), (26, 27, 28), (26, 28, 31), (11, 26, 32), (13, 12, 32), (32, 31, 33), (34, 13, 33), (36, 31, 28), (36, 35, 31), (39, 5, 18), (25, 5, 39), (40, 39, 20), (40, 43, 39), (39, 29, 30), (42, 37, 38), (42, 44, 29), (42, 29, 43), (3, 0, 2), (2, 0, 1), (16, 4, 3), (14, 10, 7), (11, 6, 3), (11, 2, 26), (12, 11, 32), (34, 15, 14), (34, 14, 13), (17, 18, 5), (20, 18, 17), (20, 39, 18), (40, 20, 19), (8, 16, 3), (8, 6, 9), (22, 21, 9), (10, 22, 9), (22, 10, 15), (24, 40, 19), (26, 1, 25), (25, 30, 27), (27, 29, 28), (32, 26, 31), (33, 13, 32), (37, 41, 34), (31, 35, 33), (29, 36, 28), (35, 34, 33), (35, 37, 34), (38, 37, 35), (39, 30, 25), (30, 29, 27), (43, 29, 39), (41, 15, 34), (42, 40, 24), (41, 42, 23), (44, 36, 29), (38, 35, 36), (44, 38, 36), (42, 38, 44), (42, 43, 40), (37, 42, 41), (49, 45, 48), (47, 46, 71), (49, 50, 45), (50, 46, 45), (48, 51, 53), (54, 51, 52), (54, 52, 55), (55, 59, 60), (56, 48, 47), (51, 56, 57), (52, 51, 57), (52, 57, 58), (52, 58, 59), (62, 49, 61), (62, 50, 49), (65, 62, 64), (64, 62, 61), (64, 53, 66), (66, 53, 54), (64, 61, 53), (69, 64, 66), (67, 68, 66), (67, 60, 68), (68, 69, 66), (87, 69, 68), (68, 60, 86), (50, 70, 46), (71, 70, 72), (71, 72, 73), (71, 73, 76), (56, 71, 77), (58, 57, 77), (77, 76, 78), (79, 58, 78), (81, 76, 73), (81, 80, 76), (84, 50, 63), (70, 50, 84), (85, 84, 65), (85, 88, 84), (84, 74, 75), (87, 82, 83), (87, 89, 74), (87, 74, 88), (48, 45, 47), (47, 45, 46), (61, 49, 48), (59, 55, 52), (56, 51, 48), (56, 47, 71), (57, 56, 77), (79, 60, 59), (79, 59, 58), (62, 63, 50), (65, 63, 62), (65, 84, 63), (85, 65, 64), (53, 61, 48), (53, 51, 54), (67, 66, 54), (55, 67, 54), (67, 55, 60), (69, 85, 64), (71, 46, 70), (70, 75, 72), (72, 74, 73), (77, 71, 76), (78, 58, 77), (82, 86, 79), (76, 80, 78), (74, 81, 73), (80, 79, 78), (80, 82, 79), (83, 82, 80), (84, 75, 70), (75, 74, 72), (88, 74, 84), (86, 60, 79), (87, 85, 69), (86, 87, 68), (89, 81, 74), (83, 80, 81), (89, 83, 81), (87, 83, 89), (87, 88, 85), (82, 87, 86), (91, 90, 93), (91, 93, 94), (92, 91, 94), (99, 91, 92), (93, 90, 106), (92, 95, 96), (94, 107, 97), (95, 94, 97), (101, 91, 99), (100, 92, 96), (103, 100, 96), (103, 104, 100), (96, 95, 98), (103, 96, 98), (104, 102, 100), (107, 106, 111), (106, 110, 111), (108, 105, 101), (109, 110, 105), (95, 97, 113), (102, 108, 101), (102, 116, 108), (115, 108, 116), (117, 116, 102), (117, 115, 116), (98, 117, 103), (117, 114, 112), (117, 112, 115), (98, 114, 117), (106, 90, 105), (106, 94, 93), (101, 105, 90), (92, 94, 95), (107, 111, 113, 97), (107, 94, 106), (100, 99, 92), (100, 101, 99), (101, 90, 91), (100, 102, 101), (117, 102, 104), (106, 105, 110), (108, 109, 105), (109, 115, 110), (115, 112, 110), (112, 111, 110), (98, 95, 113), (114, 113, 111), (115, 109, 108), (114, 98, 113), (103, 117, 104), (112, 114, 111), (122, 118, 119), (144, 118, 145), (125, 121, 126), (127, 126, 128), (119, 125, 129), (129, 125, 127), (118, 120, 121, 119), (121, 146, 147), (126, 147, 132), (130, 127, 128), (123, 122, 133), (133, 137, 123), (145, 118, 123), (137, 135, 123), (137, 136, 135), (157, 136, 137), (129, 127, 138), (138, 127, 131), (134, 133, 129), (143, 142, 134), (141, 143, 140), (148, 147, 149), (146, 124, 147), (128, 126, 132), (153, 141, 151), (152, 141, 153), (154, 151, 132), (155, 148, 149), (155, 154, 148), (155, 156, 154), (159, 150, 149), (158, 159, 157), (158, 157, 142), (161, 142, 143), (162, 161, 152), (152, 160, 162), (162, 156, 155), (162, 160, 156), (159, 158, 142), (155, 150, 159), (155, 142, 161), (131, 139, 141, 138), (123, 118, 122), (129, 122, 119), (144, 124, 120), (124, 121, 120), (118, 144, 120), (125, 119, 121), (127, 125, 126), (130, 131, 127), (126, 121, 147), (133, 134, 137), (136, 145, 123), (135, 136, 123), (133, 122, 129), (139, 131, 130), (138, 134, 129), (138, 140, 134), (153, 154, 156, 160), (138, 141, 140), (141, 139, 130), (134, 142, 137), (143, 134, 140), (141, 152, 143), (144, 145, 124), (121, 124, 146), (147, 124, 145), (149, 147, 145), (151, 128, 132), (151, 130, 128), (151, 141, 130), (148, 154, 147), (154, 132, 147), (154, 153, 151), (157, 145, 136), (142, 157, 137), (159, 149, 145), (157, 159, 145), (160, 152, 153), (152, 161, 143), (150, 155, 149), (142, 155, 159), (162, 155, 161), (167, 163, 166), (165, 164, 189), (167, 168, 163), (168, 164, 163), (166, 169, 171), (172, 169, 170), (172, 170, 173), (173, 177, 178), (174, 166, 165), (169, 174, 175), (170, 169, 175), (170, 175, 176), (170, 176, 177), (180, 167, 179), (180, 168, 167), (183, 180, 182), (182, 180, 179), (182, 171, 184), (184, 171, 172), (182, 179, 171), (187, 182, 184), (185, 186, 184), (185, 178, 186), (186, 187, 184), (205, 187, 186), (186, 178, 204), (168, 188, 164), (189, 188, 190), (189, 190, 191), (189, 191, 194), (174, 189, 195), (176, 175, 195), (195, 194, 196), (197, 176, 196), (199, 194, 191), (199, 198, 194), (202, 168, 181), (188, 168, 202), (203, 202, 183), (203, 206, 202), (202, 192, 193), (205, 200, 201), (205, 207, 192), (205, 192, 206), (166, 163, 165), (165, 163, 164), (179, 167, 166), (177, 173, 170), (174, 169, 166), (174, 165, 189), (175, 174, 195), (197, 178, 177), (197, 177, 176), (180, 181, 168), (183, 181, 180), (183, 202, 181), (203, 183, 182), (171, 179, 166), (171, 169, 172), (185, 184, 172), (173, 185, 172), (185, 173, 178), (187, 203, 182), (189, 164, 188), (188, 193, 190), (190, 192, 191), (195, 189, 194), (196, 176, 195), (200, 204, 197), (194, 198, 196), (192, 199, 191), (198, 197, 196), (198, 200, 197), (201, 200, 198), (202, 193, 188), (193, 192, 190), (206, 192, 202), (204, 178, 197), (205, 203, 187), (204, 205, 186), (207, 199, 192), (201, 198, 199), (207, 201, 199), (205, 201, 207), (205, 206, 203), (200, 205, 204), (209, 208, 211), (209, 211, 212), (210, 209, 212), (217, 209, 210), (211, 208, 224), (210, 213, 214), (212, 225, 215), (213, 212, 215), (219, 209, 217), (218, 210, 214), (221, 218, 214), (221, 222, 218), (214, 213, 216), (221, 214, 216), (222, 220, 218), (225, 224, 229), (224, 228, 229), (226, 223, 219), (227, 228, 223), (213, 215, 231), (220, 226, 219), (220, 234, 226), (233, 226, 234), (235, 234, 220), (235, 233, 234), (216, 235, 221), (235, 232, 230), (235, 230, 233), (216, 232, 235), (224, 208, 223), (224, 212, 211), (219, 223, 208), (210, 212, 213), (225, 229, 231, 215), (225, 212, 224), (218, 217, 210), (218, 219, 217), (219, 208, 209), (218, 220, 219), (235, 220, 222), (224, 223, 228), (226, 227, 223), (227, 233, 228), (233, 230, 228), (230, 229, 228), (216, 213, 231), (232, 231, 229), (233, 227, 226), (232, 216, 231), (221, 235, 222), (230, 232, 229), (237, 236, 239), (238, 237, 239), (245, 237, 238), (239, 236, 252), (240, 242, 241), (238, 240, 246), (242, 253, 243), (241, 242, 243), (247, 237, 245), (244, 250, 246), (244, 241, 249), (250, 248, 246), (254, 251, 247), (255, 256, 251), (258, 243, 257), (241, 243, 258), (248, 254, 247), (248, 261, 254), (260, 254, 261), (262, 261, 248), (259, 260, 261), (262, 259, 261), (249, 258, 263), (249, 262, 244), (263, 262, 249), (263, 259, 262), (252, 236, 251), (247, 251, 236), (242, 238, 239), (240, 238, 242), (242, 239, 252), (253, 242, 252), (246, 245, 238), (246, 247, 245), (247, 236, 237), (246, 248, 247), (244, 246, 240), (244, 240, 241), (262, 248, 250), (252, 251, 256), (253, 252, 256), (254, 255, 251), (259, 257, 256), (255, 260, 256), (260, 259, 256), (257, 253, 256), (257, 243, 253), (259, 258, 257), (260, 255, 254), (249, 241, 258), (244, 262, 250), (259, 263, 258), (265, 264, 267), (265, 267, 268), (266, 265, 268), (273, 265, 266), (267, 264, 280), (266, 269, 270), (268, 281, 271), (269, 268, 271), (275, 265, 273), (274, 266, 270), (277, 274, 270), (277, 278, 274), (270, 269, 272), (277, 270, 272), (278, 276, 274), (281, 280, 285), (280, 284, 285), (282, 279, 275), (283, 284, 279), (269, 271, 287), (276, 282, 275), (276, 290, 282), (289, 282, 290), (291, 290, 276), (291, 289, 290), (272, 291, 277), (291, 288, 286), (291, 286, 289), (272, 288, 291), (280, 264, 279), (280, 268, 267), (275, 279, 264), (266, 268, 269), (281, 285, 287, 271), (281, 268, 280), (274, 273, 266), (274, 275, 273), (275, 264, 265), (274, 276, 275), (291, 276, 278), (280, 279, 284), (282, 283, 279), (283, 289, 284), (289, 286, 284), (286, 285, 284), (272, 269, 287), (288, 287, 285), (289, 283, 282), (288, 272, 287), (277, 291, 278), (286, 288, 285), (296, 292, 293), (318, 292, 319), (299, 295, 300), (301, 300, 302), (293, 299, 303), (303, 299, 301), (292, 294, 295, 293), (295, 320, 321), (300, 321, 306), (304, 301, 302), (297, 296, 307), (307, 311, 297), (319, 292, 297), (311, 309, 297), (311, 310, 309), (331, 310, 311), (303, 301, 312), (312, 301, 305), (308, 307, 303), (317, 316, 308), (315, 317, 314), (322, 321, 323), (320, 298, 321), (302, 300, 306), (327, 315, 325), (326, 315, 327), (328, 325, 306), (329, 322, 323), (329, 328, 322), (329, 330, 328), (333, 324, 323), (332, 333, 331), (332, 331, 316), (335, 316, 317), (336, 335, 326), (326, 334, 336), (336, 330, 329), (336, 334, 330), (333, 332, 316), (329, 324, 333), (329, 316, 335), (305, 313, 315, 312), (297, 292, 296), (303, 296, 293), (318, 298, 294), (298, 295, 294), (292, 318, 294), (299, 293, 295), (301, 299, 300), (304, 305, 301), (300, 295, 321), (307, 308, 311), (310, 319, 297), (309, 310, 297), (307, 296, 303), (313, 305, 304), (312, 308, 303), (312, 314, 308), (327, 328, 330, 334), (312, 315, 314), (315, 313, 304), (308, 316, 311), (317, 308, 314), (315, 326, 317), (318, 319, 298), (295, 298, 320), (321, 298, 319), (323, 321, 319), (325, 302, 306), (325, 304, 302), (325, 315, 304), (322, 328, 321), (328, 306, 321), (328, 327, 325), (331, 319, 310), (316, 331, 311), (333, 323, 319), (331, 333, 319), (334, 326, 327), (326, 335, 317), (324, 329, 323), (316, 329, 333), (336, 329, 335), (338, 337, 340), (339, 338, 340), (346, 338, 339), (340, 337, 353), (341, 343, 342), (339, 341, 347), (343, 354, 344), (342, 343, 344), (348, 338, 346), (345, 351, 347), (345, 342, 350), (351, 349, 347), (355, 352, 348), (356, 357, 352), (359, 344, 358), (342, 344, 359), (349, 355, 348), (349, 362, 355), (361, 355, 362), (363, 362, 349), (360, 361, 362), (363, 360, 362), (350, 359, 364), (350, 363, 345), (364, 363, 350), (364, 360, 363), (353, 337, 352), (348, 352, 337), (343, 339, 340), (341, 339, 343), (343, 340, 353), (354, 343, 353), (347, 346, 339), (347, 348, 346), (348, 337, 338), (347, 349, 348), (345, 347, 341), (345, 341, 342), (363, 349, 351), (353, 352, 357), (354, 353, 357), (355, 356, 352), (360, 358, 357), (356, 361, 357), (361, 360, 357), (358, 354, 357), (358, 344, 354), (360, 359, 358), (361, 356, 355), (350, 342, 359), (345, 363, 351), (360, 364, 359), (369, 365, 366), (391, 365, 392), (372, 368, 373), (374, 373, 375), (366, 372, 376), (376, 372, 374), (365, 367, 368, 366), (368, 393, 394), (373, 394, 379), (377, 374, 375), (370, 369, 380), (380, 384, 370), (392, 365, 370), (384, 382, 370), (384, 383, 382), (404, 383, 384), (376, 374, 385), (385, 374, 378), (381, 380, 376), (390, 389, 381), (388, 390, 387), (395, 394, 396), (393, 371, 394), (375, 373, 379), (400, 388, 398), (399, 388, 400), (401, 398, 379), (402, 395, 396), (402, 401, 395), (402, 403, 401), (406, 397, 396), (405, 406, 404), (405, 404, 389), (408, 389, 390), (409, 408, 399), (399, 407, 409), (409, 403, 402), (409, 407, 403), (406, 405, 389), (402, 397, 406), (402, 389, 408), (378, 386, 388, 385), (370, 365, 369), (376, 369, 366), (391, 371, 367), (371, 368, 367), (365, 391, 367), (372, 366, 368), (374, 372, 373), (377, 378, 374), (373, 368, 394), (380, 381, 384), (383, 392, 370), (382, 383, 370), (380, 369, 376), (386, 378, 377), (385, 381, 376), (385, 387, 381), (400, 401, 403, 407), (385, 388, 387), (388, 386, 377), (381, 389, 384), (390, 381, 387), (388, 399, 390), (391, 392, 371), (368, 371, 393), (394, 371, 392), (396, 394, 392), (398, 375, 379), (398, 377, 375), (398, 388, 377), (395, 401, 394), (401, 379, 394), (401, 400, 398), (404, 392, 383), (389, 404, 384), (406, 396, 392), (404, 406, 392), (407, 399, 400), (399, 408, 390), (397, 402, 396), (389, 402, 406), (409, 402, 408), (411, 410, 413), (412, 411, 413), (419, 411, 412), (413, 410, 426), (414, 416, 415), (412, 414, 420), (416, 427, 417), (415, 416, 417), (421, 411, 419), (418, 424, 420), (418, 415, 423), (424, 422, 420), (428, 425, 421), (429, 430, 425), (432, 417, 431), (415, 417, 432), (422, 428, 421), (422, 435, 428), (434, 428, 435), (436, 435, 422), (433, 434, 435), (436, 433, 435), (423, 432, 437), (423, 436, 418), (437, 436, 423), (437, 433, 436), (426, 410, 425), (421, 425, 410), (416, 412, 413), (414, 412, 416), (416, 413, 426), (427, 416, 426), (420, 419, 412), (420, 421, 419), (421, 410, 411), (420, 422, 421), (418, 420, 414), (418, 414, 415), (436, 422, 424), (426, 425, 430), (427, 426, 430), (428, 429, 425), (433, 431, 430), (429, 434, 430), (434, 433, 430), (431, 427, 430), (431, 417, 427), (433, 432, 431), (434, 429, 428), (423, 415, 432), (418, 436, 424), (433, 437, 432), (439, 438, 441), (439, 441, 442), (440, 439, 442), (447, 439, 440), (441, 438, 454), (440, 443, 444), (442, 455, 445), (443, 442, 445), (449, 439, 447), (448, 440, 444), (451, 448, 444), (451, 452, 448), (444, 443, 446), (451, 444, 446), (452, 450, 448), (455, 454, 459), (454, 458, 459), (456, 453, 449), (457, 458, 453), (443, 445, 461), (450, 456, 449), (450, 464, 456), (463, 456, 464), (465, 464, 450), (465, 463, 464), (446, 465, 451), (465, 462, 460), (465, 460, 463), (446, 462, 465), (454, 438, 453), (454, 442, 441), (449, 453, 438), (440, 442, 443), (455, 459, 461, 445), (455, 442, 454), (448, 447, 440), (448, 449, 447), (449, 438, 439), (448, 450, 449), (465, 450, 452), (454, 453, 458), (456, 457, 453), (457, 463, 458), (463, 460, 458), (460, 459, 458), (446, 443, 461), (462, 461, 459), (463, 457, 456), (462, 446, 461), (451, 465, 452), (460, 462, 459), (467, 466, 469), (467, 469, 470), (468, 467, 470), (475, 467, 468), (469, 466, 482), (468, 471, 472), (470, 483, 473), (471, 470, 473), (477, 467, 475), (476, 468, 472), (479, 476, 472), (479, 480, 476), (472, 471, 474), (479, 472, 474), (480, 478, 476), (483, 482, 487), (482, 486, 487), (484, 481, 477), (485, 486, 481), (471, 473, 489), (478, 484, 477), (478, 492, 484), (491, 484, 492), (493, 492, 478), (493, 491, 492), (474, 493, 479), (493, 490, 488), (493, 488, 491), (474, 490, 493), (482, 466, 481), (482, 470, 469), (477, 481, 466), (468, 470, 471), (483, 487, 489, 473), (483, 470, 482), (476, 475, 468), (476, 477, 475), (477, 466, 467), (476, 478, 477), (493, 478, 480), (482, 481, 486), (484, 485, 481), (485, 491, 486), (491, 488, 486), (488, 487, 486), (474, 471, 489), (490, 489, 487), (491, 485, 484), (490, 474, 489), (479, 493, 480), (488, 490, 487), (498, 494, 495), (520, 494, 521), (501, 497, 502), (503, 502, 504), (495, 501, 505), (505, 501, 503), (494, 496, 497, 495), (497, 522, 523), (502, 523, 508), (506, 503, 504), (499, 498, 509), (509, 513, 499), (521, 494, 499), (513, 511, 499), (513, 512, 511), (533, 512, 513), (505, 503, 514), (514, 503, 507), (510, 509, 505), (519, 518, 510), (517, 519, 516), (524, 523, 525), (522, 500, 523), (504, 502, 508), (529, 517, 527), (528, 517, 529), (530, 527, 508), (531, 524, 525), (531, 530, 524), (531, 532, 530), (535, 526, 525), (534, 535, 533), (534, 533, 518), (537, 518, 519), (538, 537, 528), (528, 536, 538), (538, 532, 531), (538, 536, 532), (535, 534, 518), (531, 526, 535), (531, 518, 537), (507, 515, 517, 514), (499, 494, 498), (505, 498, 495), (520, 500, 496), (500, 497, 496), (494, 520, 496), (501, 495, 497), (503, 501, 502), (506, 507, 503), (502, 497, 523), (509, 510, 513), (512, 521, 499), (511, 512, 499), (509, 498, 505), (515, 507, 506), (514, 510, 505), (514, 516, 510), (529, 530, 532, 536), (514, 517, 516), (517, 515, 506), (510, 518, 513), (519, 510, 516), (517, 528, 519), (520, 521, 500), (497, 500, 522), (523, 500, 521), (525, 523, 521), (527, 504, 508), (527, 506, 504), (527, 517, 506), (524, 530, 523), (530, 508, 523), (530, 529, 527), (533, 521, 512), (518, 533, 513), (535, 525, 521), (533, 535, 521), (536, 528, 529), (528, 537, 519), (526, 531, 525), (518, 531, 535), (538, 531, 537), (540, 539, 542), (540, 542, 543), (541, 540, 543), (548, 540, 541), (542, 539, 555), (541, 544, 545), (543, 556, 546), (544, 543, 546), (550, 540, 548), (549, 541, 545), (552, 549, 545), (552, 553, 549), (545, 544, 547), (552, 545, 547), (553, 551, 549), (556, 555, 560), (555, 559, 560), (557, 554, 550), (558, 559, 554), (544, 546, 562), (551, 557, 550), (551, 565, 557), (564, 557, 565), (566, 565, 551), (566, 564, 565), (547, 566, 552), (566, 563, 561), (566, 561, 564), (547, 563, 566), (555, 539, 554), (555, 543, 542), (550, 554, 539), (541, 543, 544), (556, 560, 562, 546), (556, 543, 555), (549, 548, 541), (549, 550, 548), (550, 539, 540), (549, 551, 550), (566, 551, 553), (555, 554, 559), (557, 558, 554), (558, 564, 559), (564, 561, 559), (561, 560, 559), (547, 544, 562), (563, 562, 560), (564, 558, 557), (563, 547, 562), (552, 566, 553), (561, 563, 560), (571, 567, 568), (593, 567, 594), (574, 570, 575), (576, 575, 577), (568, 574, 578), (578, 574, 576), (567, 569, 570, 568), (570, 595, 596), (575, 596, 581), (579, 576, 577), (572, 571, 582), (582, 586, 572), (594, 567, 572), (586, 584, 572), (586, 585, 584), (606, 585, 586), (578, 576, 587), (587, 576, 580), (583, 582, 578), (592, 591, 583), (590, 592, 589), (597, 596, 598), (595, 573, 596), (577, 575, 581), (602, 590, 600), (601, 590, 602), (603, 600, 581), (604, 597, 598), (604, 603, 597), (604, 605, 603), (608, 599, 598), (607, 608, 606), (607, 606, 591), (610, 591, 592), (611, 610, 601), (601, 609, 611), (611, 605, 604), (611, 609, 605), (608, 607, 591), (604, 599, 608), (604, 591, 610), (580, 588, 590, 587), (572, 567, 571), (578, 571, 568), (593, 573, 569), (573, 570, 569), (567, 593, 569), (574, 568, 570), (576, 574, 575), (579, 580, 576), (575, 570, 596), (582, 583, 586), (585, 594, 572), (584, 585, 572), (582, 571, 578), (588, 580, 579), (587, 583, 578), (587, 589, 583), (602, 603, 605, 609), (587, 590, 589), (590, 588, 579), (583, 591, 586), (592, 583, 589), (590, 601, 592), (593, 594, 573), (570, 573, 595), (596, 573, 594), (598, 596, 594), (600, 577, 581), (600, 579, 577), (600, 590, 579), (597, 603, 596), (603, 581, 596), (603, 602, 600), (606, 594, 585), (591, 606, 586), (608, 598, 594), (606, 608, 594), (609, 601, 602), (601, 610, 592), (599, 604, 598), (591, 604, 608), (611, 604, 610), (613, 612, 615), (613, 615, 616), (614, 613, 616), (621, 613, 614), (615, 612, 628), (614, 617, 618), (616, 629, 619), (617, 616, 619), (623, 613, 621), (622, 614, 618), (625, 622, 618), (625, 626, 622), (618, 617, 620), (625, 618, 620), (626, 624, 622), (629, 628, 633), (628, 632, 633), (630, 627, 623), (631, 632, 627), (617, 619, 635), (624, 630, 623), (624, 638, 630), (637, 630, 638), (639, 638, 624), (639, 637, 638), (620, 639, 625), (639, 636, 634), (639, 634, 637), (620, 636, 639), (628, 612, 627), (628, 616, 615), (623, 627, 612), (614, 616, 617), (629, 633, 635, 619), (629, 616, 628), (622, 621, 614), (622, 623, 621), (623, 612, 613), (622, 624, 623), (639, 624, 626), (628, 627, 632), (630, 631, 627), (631, 637, 632), (637, 634, 632), (634, 633, 632), (620, 617, 635), (636, 635, 633), (637, 631, 630), (636, 620, 635), (625, 639, 626), (634, 636, 633), (644, 640, 641), (666, 640, 667), (647, 643, 648), (649, 648, 650), (641, 647, 651), (651, 647, 649), (640, 642, 643, 641), (643, 668, 669), (648, 669, 654), (652, 649, 650), (645, 644, 655), (655, 659, 645), (667, 640, 645), (659, 657, 645), (659, 658, 657), (679, 658, 659), (651, 649, 660), (660, 649, 653), (656, 655, 651), (665, 664, 656), (663, 665, 662), (670, 669, 671), (668, 646, 669), (650, 648, 654), (675, 663, 673), (674, 663, 675), (676, 673, 654), (677, 670, 671), (677, 676, 670), (677, 678, 676), (681, 672, 671), (680, 681, 679), (680, 679, 664), (683, 664, 665), (684, 683, 674), (674, 682, 684), (684, 678, 677), (684, 682, 678), (681, 680, 664), (677, 672, 681), (677, 664, 683), (653, 661, 663, 660), (645, 640, 644), (651, 644, 641), (666, 646, 642), (646, 643, 642), (640, 666, 642), (647, 641, 643), (649, 647, 648), (652, 653, 649), (648, 643, 669), (655, 656, 659), (658, 667, 645), (657, 658, 645), (655, 644, 651), (661, 653, 652), (660, 656, 651), (660, 662, 656), (675, 676, 678, 682), (660, 663, 662), (663, 661, 652), (656, 664, 659), (665, 656, 662), (663, 674, 665), (666, 667, 646), (643, 646, 668), (669, 646, 667), (671, 669, 667), (673, 650, 654), (673, 652, 650), (673, 663, 652), (670, 676, 669), (676, 654, 669), (676, 675, 673), (679, 667, 658), (664, 679, 659), (681, 671, 667), (679, 681, 667), (682, 674, 675), (674, 683, 665), (672, 677, 671), (664, 677, 681), (684, 677, 683), (686, 685, 688), (686, 688, 689), (687, 686, 689), (694, 686, 687), (688, 685, 701), (687, 690, 691), (689, 702, 692), (690, 689, 692), (696, 686, 694), (695, 687, 691), (698, 695, 691), (698, 699, 695), (691, 690, 693), (698, 691, 693), (699, 697, 695), (702, 701, 706), (701, 705, 706), (703, 700, 696), (704, 705, 700), (690, 692, 708), (697, 703, 696), (697, 711, 703), (710, 703, 711), (712, 711, 697), (712, 710, 711), (693, 712, 698), (712, 709, 707), (712, 707, 710), (693, 709, 712), (701, 685, 700), (701, 689, 688), (696, 700, 685), (687, 689, 690), (702, 706, 708, 692), (702, 689, 701), (695, 694, 687), (695, 696, 694), (696, 685, 686), (695, 697, 696), (712, 697, 699), (701, 700, 705), (703, 704, 700), (704, 710, 705), (710, 707, 705), (707, 706, 705), (693, 690, 708), (709, 708, 706), (710, 704, 703), (709, 693, 708), (698, 712, 699), (707, 709, 706), (714, 713, 716), (714, 716, 717), (715, 714, 717), (722, 714, 715), (716, 713, 729), (715, 718, 719), (717, 730, 720), (718, 717, 720), (724, 714, 722), (723, 715, 719), (726, 723, 719), (726, 727, 723), (719, 718, 721), (726, 719, 721), (727, 725, 723), (730, 729, 734), (729, 733, 734), (731, 728, 724), (732, 733, 728), (718, 720, 736), (725, 731, 724), (725, 739, 731), (738, 731, 739), (740, 739, 725), (740, 738, 739), (721, 740, 726), (740, 737, 735), (740, 735, 738), (721, 737, 740), (729, 713, 728), (729, 717, 716), (724, 728, 713), (715, 717, 718), (730, 734, 736, 720), (730, 717, 729), (723, 722, 715), (723, 724, 722), (724, 713, 714), (723, 725, 724), (740, 725, 727), (729, 728, 733), (731, 732, 728), (732, 738, 733), (738, 735, 733), (735, 734, 733), (721, 718, 736), (737, 736, 734), (738, 732, 731), (737, 721, 736), (726, 740, 727), (735, 737, 734), (745, 741, 742), (767, 741, 768), (748, 744, 749), (750, 749, 751), (742, 748, 752), (752, 748, 750), (741, 743, 744, 742), (744, 769, 770), (749, 770, 755), (753, 750, 751), (746, 745, 756), (756, 760, 746), (768, 741, 746), (760, 758, 746), (760, 759, 758), (780, 759, 760), (752, 750, 761), (761, 750, 754), (757, 756, 752), (766, 765, 757), (764, 766, 763), (771, 770, 772), (769, 747, 770), (751, 749, 755), (776, 764, 774), (775, 764, 776), (777, 774, 755), (778, 771, 772), (778, 777, 771), (778, 779, 777), (782, 773, 772), (781, 782, 780), (781, 780, 765), (784, 765, 766), (785, 784, 775), (775, 783, 785), (785, 779, 778), (785, 783, 779), (782, 781, 765), (778, 773, 782), (778, 765, 784), (754, 762, 764, 761), (746, 741, 745), (752, 745, 742), (767, 747, 743), (747, 744, 743), (741, 767, 743), (748, 742, 744), (750, 748, 749), (753, 754, 750), (749, 744, 770), (756, 757, 760), (759, 768, 746), (758, 759, 746), (756, 745, 752), (762, 754, 753), (761, 757, 752), (761, 763, 757), (776, 777, 779, 783), (761, 764, 763), (764, 762, 753), (757, 765, 760), (766, 757, 763), (764, 775, 766), (767, 768, 747), (744, 747, 769), (770, 747, 768), (772, 770, 768), (774, 751, 755), (774, 753, 751), (774, 764, 753), (771, 777, 770), (777, 755, 770), (777, 776, 774), (780, 768, 759), (765, 780, 760), (782, 772, 768), (780, 782, 768), (783, 775, 776), (775, 784, 766), (773, 778, 772), (765, 778, 782), (785, 778, 784), (790, 786, 787), (812, 786, 813), (793, 789, 794), (795, 794, 796), (787, 793, 797), (797, 793, 795), (786, 788, 789, 787), (789, 814, 815), (794, 815, 800), (798, 795, 796), (791, 790, 801), (801, 805, 791), (813, 786, 791), (805, 803, 791), (805, 804, 803), (825, 804, 805), (797, 795, 806), (806, 795, 799), (802, 801, 797), (811, 810, 802), (809, 811, 808), (816, 815, 817), (814, 792, 815), (796, 794, 800), (821, 809, 819), (820, 809, 821), (822, 819, 800), (823, 816, 817), (823, 822, 816), (823, 824, 822), (827, 818, 817), (826, 827, 825), (826, 825, 810), (829, 810, 811), (830, 829, 820), (820, 828, 830), (830, 824, 823), (830, 828, 824), (827, 826, 810), (823, 818, 827), (823, 810, 829), (799, 807, 809, 806), (791, 786, 790), (797, 790, 787), (812, 792, 788), (792, 789, 788), (786, 812, 788), (793, 787, 789), (795, 793, 794), (798, 799, 795), (794, 789, 815), (801, 802, 805), (804, 813, 791), (803, 804, 791), (801, 790, 797), (807, 799, 798), (806, 802, 797), (806, 808, 802), (821, 822, 824, 828), (806, 809, 808), (809, 807, 798), (802, 810, 805), (811, 802, 808), (809, 820, 811), (812, 813, 792), (789, 792, 814), (815, 792, 813), (817, 815, 813), (819, 796, 800), (819, 798, 796), (819, 809, 798), (816, 822, 815), (822, 800, 815), (822, 821, 819), (825, 813, 804), (810, 825, 805), (827, 817, 813), (825, 827, 813), (828, 820, 821), (820, 829, 811), (818, 823, 817), (810, 823, 827), (830, 823, 829), (832, 831, 834), (833, 832, 834), (840, 832, 833), (834, 831, 847), (835, 837, 836), (833, 835, 841), (837, 848, 838), (836, 837, 838), (842, 832, 840), (839, 845, 841), (839, 836, 844), (845, 843, 841), (849, 846, 842), (850, 851, 846), (853, 838, 852), (836, 838, 853), (843, 849, 842), (843, 856, 849), (855, 849, 856), (857, 856, 843), (854, 855, 856), (857, 854, 856), (844, 853, 858), (844, 857, 839), (858, 857, 844), (858, 854, 857), (847, 831, 846), (842, 846, 831), (837, 833, 834), (835, 833, 837), (837, 834, 847), (848, 837, 847), (841, 840, 833), (841, 842, 840), (842, 831, 832), (841, 843, 842), (839, 841, 835), (839, 835, 836), (857, 843, 845), (847, 846, 851), (848, 847, 851), (849, 850, 846), (854, 852, 851), (850, 855, 851), (855, 854, 851), (852, 848, 851), (852, 838, 848), (854, 853, 852), (855, 850, 849), (844, 836, 853), (839, 857, 845), (854, 858, 853), (860, 859, 862), (860, 862, 863), (861, 860, 863), (868, 860, 861), (862, 859, 875), (861, 864, 865), (863, 876, 866), (864, 863, 866), (870, 860, 868), (869, 861, 865), (872, 869, 865), (872, 873, 869), (865, 864, 867), (872, 865, 867), (873, 871, 869), (876, 875, 880), (875, 879, 880), (877, 874, 870), (878, 879, 874), (864, 866, 882), (871, 877, 870), (871, 885, 877), (884, 877, 885), (886, 885, 871), (886, 884, 885), (867, 886, 872), (886, 883, 881), (886, 881, 884), (867, 883, 886), (875, 859, 874), (875, 863, 862), (870, 874, 859), (861, 863, 864), (876, 880, 882, 866), (876, 863, 875), (869, 868, 861), (869, 870, 868), (870, 859, 860), (869, 871, 870), (886, 871, 873), (875, 874, 879), (877, 878, 874), (878, 884, 879), (884, 881, 879), (881, 880, 879), (867, 864, 882), (883, 882, 880), (884, 878, 877), (883, 867, 882), (872, 886, 873), (881, 883, 880), (891, 887, 888), (913, 887, 914), (894, 890, 895), (896, 895, 897), (888, 894, 898), (898, 894, 896), (887, 889, 890, 888), (890, 915, 916), (895, 916, 901), (899, 896, 897), (892, 891, 902), (902, 906, 892), (914, 887, 892), (906, 904, 892), (906, 905, 904), (926, 905, 906), (898, 896, 907), (907, 896, 900), (903, 902, 898), (912, 911, 903), (910, 912, 909), (917, 916, 918), (915, 893, 916), (897, 895, 901), (922, 910, 920), (921, 910, 922), (923, 920, 901), (924, 917, 918), (924, 923, 917), (924, 925, 923), (928, 919, 918), (927, 928, 926), (927, 926, 911), (930, 911, 912), (931, 930, 921), (921, 929, 931), (931, 925, 924), (931, 929, 925), (928, 927, 911), (924, 919, 928), (924, 911, 930), (900, 908, 910, 907), (892, 887, 891), (898, 891, 888), (913, 893, 889), (893, 890, 889), (887, 913, 889), (894, 888, 890), (896, 894, 895), (899, 900, 896), (895, 890, 916), (902, 903, 906), (905, 914, 892), (904, 905, 892), (902, 891, 898), (908, 900, 899), (907, 903, 898), (907, 909, 903), (922, 923, 925, 929), (907, 910, 909), (910, 908, 899), (903, 911, 906), (912, 903, 909), (910, 921, 912), (913, 914, 893), (890, 893, 915), (916, 893, 914), (918, 916, 914), (920, 897, 901), (920, 899, 897), (920, 910, 899), (917, 923, 916), (923, 901, 916), (923, 922, 920), (926, 914, 905), (911, 926, 906), (928, 918, 914), (926, 928, 914), (929, 921, 922), (921, 930, 912), (919, 924, 918), (911, 924, 928), (931, 924, 930)])
me_ore.materials.append(mat_material)
me_ore.use_remesh_preserve_volume = False
me_ore.use_remesh_preserve_attributes = False
me_ore.use_mirror_vertex_groups = False
me_ore.update()
me_wood = bpy.data.meshes.new('Wood')
me_wood.from_pydata([(2.042, 2.492, 0.1553), (1.801, 2.459, 0.2271), (1.744, 2.478, 0.2995), (1.837, 2.875, 0.1511), (1.694, 2.928, 0.2142), (1.64, 3.107, 0.3304), (2.375, 2.516, 0.1014), (2.001, 3.039, 0.092), (2.297, 3.035, 0.05786), (1.712, 2.377, 0.9206), (1.718, 2.365, 1.185), (1.817, 2.353, 1.656), (1.848, 2.349, 2.123), (1.816, 2.349, 2.783), (1.837, 2.413, 3.147), (1.884, 2.441, 3.786), (1.874, 2.431, 4.238), (1.822, 2.422, 4.795), (1.802, 2.425, 5.341), (1.735, 2.802, 4.962), (1.901, 2.417, 6.357), (2.642, 2.488, 6.891), (1.912, 2.418, 6.886), (1.673, 2.612, 0.9023), (1.653, 3.058, 0.5914), (1.729, 2.912, 1.189), (1.815, 2.584, 2.698), (1.842, 3.222, 2.125), (1.803, 2.907, 3.653), (1.818, 3.222, 3.19), (1.818, 2.853, 4.034), (1.747, 2.764, 5.496), (1.713, 3.115, 5.53), (1.768, 3.047, 5.912), (1.875, 2.8, 6.602), (1.815, 2.779, 6.0), (1.92, 2.96, 6.327), (1.851, 2.951, 6.012), (1.931, 2.934, 6.838), (1.877, 2.813, 6.898), (2.223, 2.388, 1.984), (1.952, 2.445, 3.456), (2.359, 2.491, 3.742), (2.306, 2.873, 6.921), (2.286, 2.979, 6.886), (1.8, 3.227, 0.1684), (1.674, 3.272, 0.2434), (1.735, 3.491, 0.2578), (1.653, 3.505, 0.3494), (2.074, 3.347, 0.1141), (2.119, 3.561, 0.1748), (1.785, 3.545, 0.421), (1.636, 3.502, 0.494), (1.744, 3.381, 1.104), (1.815, 3.268, 1.784), (1.835, 3.239, 2.796), (1.801, 3.236, 3.711), (1.847, 3.268, 3.502), (1.754, 3.31, 4.585), (1.704, 3.4, 5.01), (1.695, 3.117, 5.019), (1.843, 3.083, 6.479), (1.809, 3.412, 6.391), (1.908, 2.967, 6.657), (1.854, 3.077, 6.898), (1.818, 3.412, 6.884), (1.689, 3.428, 5.314), (2.36, 3.058, 6.92), (2.581, 3.484, 6.895), (1.844, 3.359, 1.567), (1.849, 3.342, 1.86), (1.893, 3.37, 2.359), (2.713, 3.502, 2.492), (1.919, 3.309, 3.226), (2.766, 3.463, 3.407), (1.797, 3.274, 4.196), (2.229, 3.429, 4.882), (2.602, 3.479, 6.579), (2.735, 2.783, 0.06372), (2.664, 2.718, 0.08929), (2.346, 2.515, 0.1433), (2.392, 2.441, 0.6447), (2.749, 2.84, 0.05626), (2.703, 3.153, 0.06656), (2.504, 2.447, 0.9477), (2.669, 2.448, 1.399), (2.799, 2.437, 1.888), (2.778, 2.435, 2.315), (2.834, 2.486, 2.934), (2.904, 2.507, 4.212), (2.886, 2.508, 5.609), (2.764, 2.498, 6.71), (2.713, 2.793, 6.905), (2.712, 2.595, 0.9759), (2.776, 2.678, 1.076), (2.815, 3.085, 3.574), (2.893, 2.52, 3.611), (2.813, 3.004, 5.234), (2.906, 2.51, 6.54), (2.833, 3.265, 6.285), (2.887, 2.676, 6.641), (2.735, 3.004, 0.7273), (2.741, 2.911, 1.489), (2.73, 2.849, 2.324), (2.844, 3.164, 6.764), (2.74, 3.077, 6.901), (2.342, 3.373, 0.09492), (2.665, 3.591, 0.1619), (2.683, 3.467, 0.1167), (2.71, 3.521, 0.986), (2.693, 3.561, 0.6352), (2.253, 3.464, 1.152), (2.733, 3.485, 2.871), (2.609, 3.441, 4.163), (2.571, 3.481, 5.098), (2.558, 3.486, 5.715), (2.711, 3.451, 1.842), (2.774, 3.456, 3.668), (2.814, 3.266, 4.341), (2.792, 3.251, 5.184), (2.836, 3.257, 6.886), (2.673, 3.399, 4.41), (2.696, -2.941, 0.1014), (2.932, -2.879, 0.1731), (2.991, -2.891, 0.2455), (2.947, -3.296, 0.09712), (3.095, -3.331, 0.1602), (3.171, -3.502, 0.2764), (2.369, -3.005, 0.04737), (2.804, -3.479, 0.03802), (2.51, -3.511, 0.003881), (3.01, -2.786, 0.8666), (3.002, -2.775, 1.131), (2.903, -2.775, 1.602), (2.872, -2.775, 2.069), (2.904, -2.771, 2.729), (2.891, -2.838, 3.093), (2.847, -2.871, 3.732), (2.856, -2.86, 4.184), (2.906, -2.845, 4.741), (2.927, -2.845, 5.287), (3.039, -3.212, 4.908), (2.827, -2.849, 6.303), (2.101, -3.01, 6.837), (2.817, -2.852, 6.832), (3.078, -3.015, 0.8483), (3.152, -3.455, 0.5374), (3.058, -3.319, 1.135), (2.933, -3.005, 2.644), (2.985, -3.641, 2.071), (2.984, -3.324, 3.599), (3.008, -3.638, 3.136), (2.963, -3.272, 3.98), (3.022, -3.175, 5.442), (3.1, -3.519, 5.476), (3.036, -3.458, 5.858), (2.9, -3.227, 6.548), (2.957, -3.198, 5.946), (2.875, -3.391, 6.273), (2.942, -3.373, 5.958), (2.861, -3.366, 6.784), (2.899, -3.239, 6.844), (2.504, -2.86, 1.93), (2.78, -2.883, 3.402), (2.382, -2.978, 3.688), (2.481, -3.352, 6.867), (2.514, -3.454, 6.832), (3.026, -3.641, 0.1144), (3.157, -3.67, 0.1894), (3.123, -3.895, 0.2038), (3.207, -3.898, 0.2954), (2.77, -3.793, 0.0601), (2.751, -4.011, 0.1209), (3.08, -3.955, 0.367), (3.223, -3.894, 0.44), (3.101, -3.787, 1.05), (3.017, -3.683, 1.73), (2.993, -3.657, 2.742), (3.027, -3.65, 3.657), (2.985, -3.688, 3.448), (3.083, -3.718, 4.531), (3.144, -3.801, 4.956), (3.117, -3.519, 4.965), (2.966, -3.504, 6.425), (3.041, -3.826, 6.337), (2.888, -3.396, 6.603), (2.955, -3.499, 6.844), (3.032, -3.827, 6.831), (3.161, -3.827, 5.26), (2.451, -3.542, 6.866), (2.283, -3.991, 6.841), (2.999, -3.777, 1.513), (2.992, -3.761, 1.806), (2.952, -3.795, 2.305), (2.154, -4.025, 2.438), (2.918, -3.737, 3.172), (2.097, -3.993, 3.353), (3.035, -3.688, 4.142), (2.626, -3.894, 4.828), (2.262, -3.989, 6.525), (2.044, -3.315, 0.009736), (2.107, -3.242, 0.03531), (2.398, -3.001, 0.08936), (2.343, -2.933, 0.5907), (2.037, -3.373, 0.002275), (2.122, -3.677, 0.01257), (2.233, -2.953, 0.8937), (2.069, -2.974, 1.345), (1.939, -2.979, 1.834), (1.959, -2.975, 2.261), (1.91, -3.032, 2.88), (1.843, -3.062, 4.159), (1.861, -3.06, 5.555), (1.981, -3.036, 6.656), (2.067, -3.322, 6.851), (2.044, -3.125, 0.922), (1.991, -3.215, 1.022), (2.002, -3.624, 3.52), (1.855, -3.073, 3.557), (1.994, -3.543, 5.18), (1.841, -3.065, 6.486), (2.006, -3.805, 6.231), (1.88, -3.227, 6.587), (2.072, -3.534, 0.6733), (2.054, -3.442, 1.435), (2.058, -3.379, 2.27), (1.982, -3.706, 6.71), (2.075, -3.607, 6.847), (2.507, -3.852, 0.04094), (2.212, -4.108, 0.108), (2.18, -3.987, 0.0627), (2.159, -4.044, 0.9321), (2.181, -4.082, 0.5812), (2.606, -3.931, 1.098), (2.132, -4.011, 2.817), (2.25, -3.953, 4.109), (2.292, -3.988, 5.044), (2.307, -3.991, 5.661), (2.149, -3.975, 1.788), (2.088, -3.988, 3.614), (2.025, -3.804, 4.287), (2.045, -3.786, 5.13), (2.003, -3.798, 6.832), (2.181, -3.919, 4.356), (2.404, -4.022, 7.677), (2.144, -3.955, 7.713), (2.08, -3.88, 7.693), (2.183, -4.036, 7.269), (2.028, -3.975, 7.213), (1.964, -3.854, 7.022), (2.761, -4.066, 7.65), (2.36, -4.094, 7.093), (2.677, -4.118, 7.096), (2.022, -3.218, 7.798), (2.018, -2.935, 7.81), (2.105, -2.429, 7.82), (2.119, -1.93, 7.822), (2.058, -1.227, 7.819), (2.066, -0.8384, 7.749), (2.09, -0.1542, 7.716), (2.061, 0.3276, 7.724), (1.985, 0.9192, 7.732), (1.941, 1.501, 7.727), (1.883, 1.093, 7.326), (2.006, 2.589, 7.73), (2.775, 3.188, 7.647), (1.997, 3.154, 7.726), (1.979, -3.24, 7.548), (1.968, -3.575, 7.073), (2.027, -2.934, 7.226), (2.06, -1.319, 7.568), (2.107, -1.932, 6.889), (2.007, -0.3021, 7.219), (2.039, -0.7969, 6.885), (2.008, 0.1051, 7.276), (1.875, 1.663, 7.364), (1.834, 1.696, 6.989), (1.878, 2.107, 7.06), (1.966, 2.848, 7.32), (1.926, 2.203, 7.345), (2.024, 2.555, 7.15), (1.964, 2.216, 7.162), (2.016, 3.101, 7.175), (1.957, 3.163, 7.305), (2.524, -2.063, 7.779), (2.177, -0.5037, 7.713), (2.598, -0.1823, 7.66), (2.413, 3.205, 7.238), (2.393, 3.166, 7.125), (2.142, -4.021, 6.894), (2.004, -3.946, 6.846), (2.067, -3.929, 6.612), (1.975, -3.835, 6.597), (2.435, -4.069, 6.765), (2.479, -4.003, 6.535), (2.114, -3.754, 6.553), (1.952, -3.681, 6.6), (2.043, -3.026, 6.725), (2.092, -2.297, 6.843), (2.074, -1.216, 6.869), (2.0, -0.2414, 6.868), (2.058, -0.4624, 6.834), (1.915, 0.6884, 6.785), (1.844, 1.139, 6.688), (1.836, 1.151, 6.989), (1.936, 2.714, 7.018), (1.901, 2.617, 6.668), (1.998, 2.907, 7.141), (1.93, 3.161, 7.023), (1.89, 3.144, 6.666), (1.816, 1.463, 6.656), (2.469, 3.205, 7.04), (2.704, 3.186, 6.584), (2.132, -2.528, 6.747), (2.125, -2.215, 6.763), (2.152, -1.681, 6.73), (3.021, -1.507, 6.585), (2.146, -0.7547, 6.791), (3.041, -0.5284, 6.622), (1.977, 0.2751, 6.825), (2.409, 1.024, 6.654), (2.739, 2.849, 6.591), (3.145, -4.093, 7.363), (3.069, -4.068, 7.432), (2.729, -4.022, 7.651), (2.757, -3.485, 7.728), (3.161, -4.101, 7.301), (3.109, -4.093, 6.969), (2.865, -3.158, 7.719), (3.023, -2.669, 7.714), (3.142, -2.143, 7.724), (3.103, -1.689, 7.724), (3.138, -1.026, 7.667), (3.161, 0.3409, 7.637), (3.086, 1.83, 7.631), (2.912, 3.0, 7.636), (2.848, 3.204, 7.321), (3.085, -3.12, 7.559), (3.149, -3.011, 7.47), (3.088, -0.3469, 7.024), (3.173, -0.301, 7.627), (3.021, 1.425, 7.103), (3.07, 2.824, 7.624), (2.998, 2.546, 6.82), (3.045, 2.93, 7.447), (3.117, -3.386, 7.124), (3.094, -2.573, 7.22), (3.049, -1.682, 7.282), (2.992, 3.058, 6.925), (2.876, 3.2, 7.018), (2.721, -4.078, 6.735), (3.062, -3.995, 6.5), (3.084, -4.042, 6.633), (3.078, -3.114, 6.571), (3.074, -3.489, 6.53), (2.583, -2.955, 6.634), (3.027, -1.102, 6.601), (2.844, 0.2715, 6.642), (2.766, 1.268, 6.595), (2.726, 1.925, 6.587), (3.045, -2.2, 6.641), (3.039, -0.2495, 6.627), (3.055, 0.4707, 6.827), (2.999, 1.369, 6.84), (2.977, 3.187, 6.825), (2.902, 0.5386, 6.686)], [], [(2, 1, 0), (0, 1, 3), (1, 2, 4), (3, 1, 4), (2, 0, 80), (6, 0, 7), (8, 6, 7), (31, 18, 20), (20, 21, 22), (23, 2, 9), (5, 2, 23), (24, 5, 23), (23, 9, 10), (25, 23, 10), (25, 10, 11), (27, 11, 12), (26, 14, 28), (30, 15, 16), (16, 17, 19), (35, 31, 20), (35, 20, 34), (37, 35, 36), (38, 34, 39), (9, 80, 81), (9, 81, 84), (40, 11, 10), (40, 10, 84), (12, 40, 13), (14, 13, 41), (41, 13, 88), (15, 41, 42), (18, 17, 16), (39, 22, 43), (38, 39, 44), (45, 4, 46), (50, 47, 48), (51, 50, 48), (53, 24, 23), (29, 28, 56), (57, 29, 56), (57, 56, 75), (60, 30, 19), (58, 56, 60), (75, 56, 58), (59, 60, 66), (60, 19, 31), (32, 60, 31), (37, 33, 35), (62, 33, 61), (63, 34, 38), (63, 38, 64), (51, 52, 53), (55, 70, 27), (27, 26, 55), (57, 73, 29), (66, 32, 62), (65, 62, 64), (64, 38, 67), (67, 38, 44), (69, 53, 54), (111, 51, 69), (55, 71, 70), (29, 71, 55), (74, 112, 73), (75, 74, 73), (76, 75, 58), (114, 59, 66), (76, 59, 114), (65, 68, 62), (68, 65, 67), (8, 78, 6), (83, 78, 8), (79, 6, 78), (93, 79, 82), (83, 82, 78), (101, 82, 83), (85, 84, 93), (85, 40, 84), (40, 87, 13), (41, 88, 42), (91, 20, 98), (92, 43, 21), (94, 93, 82), (87, 40, 86), (42, 88, 96), (95, 96, 88), (42, 96, 89), (86, 93, 94), (102, 94, 101), (87, 86, 102), (102, 86, 94), (87, 95, 88), (103, 95, 87), (89, 96, 95), (106, 8, 49), (50, 106, 49), (107, 50, 51), (108, 83, 106), (101, 83, 108), (107, 108, 106), (107, 109, 108), (105, 67, 92), (68, 67, 105), (111, 110, 51), (69, 109, 111), (72, 116, 70), (73, 112, 71), (112, 72, 71), (113, 117, 74), (114, 113, 76), (77, 115, 66), (68, 77, 62), (116, 102, 109), (116, 72, 103), (112, 74, 103), (118, 89, 95), (119, 97, 118), (121, 119, 118), (99, 97, 119), (120, 105, 104), (120, 104, 99), (120, 99, 77), (109, 110, 111), (116, 109, 69), (121, 118, 117), (119, 121, 115), (68, 120, 77), (5, 4, 2), (80, 0, 6), (7, 0, 3), (26, 13, 14), (15, 14, 41), (16, 15, 42), (27, 12, 26), (26, 12, 13), (29, 26, 28), (28, 14, 30), (30, 14, 15), (19, 30, 16), (19, 17, 18), (31, 19, 18), (35, 33, 31), (33, 32, 31), (34, 36, 35), (39, 20, 22), (34, 20, 39), (9, 2, 80), (84, 10, 9), (12, 11, 40), (20, 18, 90), (44, 39, 43), (43, 22, 21), (45, 7, 3), (45, 3, 4), (46, 4, 5), (48, 46, 5), (48, 5, 52), (47, 45, 46), (47, 46, 48), (49, 7, 45), (49, 8, 7), (47, 49, 45), (47, 50, 49), (24, 52, 5), (53, 52, 24), (25, 53, 23), (11, 54, 25), (54, 53, 25), (27, 54, 11), (55, 26, 29), (30, 56, 28), (60, 56, 30), (59, 58, 60), (66, 60, 32), (62, 32, 33), (63, 36, 34), (61, 36, 63), (61, 63, 64), (64, 62, 61), (27, 70, 54), (67, 65, 64), (67, 44, 43), (52, 51, 48), (69, 51, 53), (54, 70, 69), (71, 72, 70), (29, 73, 71), (75, 73, 57), (76, 113, 75), (59, 76, 58), (62, 77, 66), (79, 80, 6), (79, 81, 80), (78, 82, 79), (101, 94, 82), (79, 84, 81), (40, 85, 86), (88, 13, 87), (89, 16, 42), (89, 18, 16), (90, 18, 89), (91, 21, 20), (92, 67, 43), (92, 21, 100), (93, 84, 79), (97, 90, 89), (20, 90, 98), (90, 99, 98), (100, 21, 91), (98, 100, 91), (86, 85, 93), (102, 103, 87), (118, 97, 89), (99, 90, 97), (98, 99, 100), (100, 104, 92), (104, 105, 92), (106, 83, 8), (50, 107, 106), (109, 101, 108), (107, 110, 109), (120, 68, 105), (51, 110, 107), (70, 116, 69), (75, 113, 74), (36, 61, 33, 37), (66, 115, 114), (109, 102, 101), (102, 116, 103), (72, 112, 103), (103, 74, 95), (117, 95, 74), (117, 118, 95), (99, 104, 100), (121, 117, 113), (121, 113, 114), (115, 121, 114), (77, 119, 115), (77, 99, 119), (124, 123, 122), (122, 123, 125), (123, 124, 126), (125, 123, 126), (124, 122, 202), (128, 122, 129), (130, 128, 129), (153, 140, 142), (142, 143, 144), (145, 124, 131), (127, 124, 145), (146, 127, 145), (145, 131, 132), (147, 145, 132), (147, 132, 133), (149, 133, 134), (148, 136, 150), (152, 137, 138), (138, 139, 141), (157, 153, 142), (157, 142, 156), (159, 157, 158), (160, 156, 161), (131, 202, 203), (131, 203, 206), (162, 133, 132), (162, 132, 206), (134, 162, 135), (136, 135, 163), (163, 135, 210), (137, 163, 164), (140, 139, 138), (161, 144, 165), (160, 161, 166), (167, 126, 168), (172, 169, 170), (173, 172, 170), (175, 146, 145), (151, 150, 178), (179, 151, 178), (179, 178, 197), (182, 152, 141), (180, 178, 182), (197, 178, 180), (181, 182, 188), (182, 141, 153), (154, 182, 153), (159, 155, 157), (184, 155, 183), (185, 156, 160), (185, 160, 186), (173, 174, 175), (177, 192, 149), (149, 148, 177), (179, 195, 151), (188, 154, 184), (187, 184, 186), (186, 160, 189), (189, 160, 166), (191, 175, 176), (233, 173, 191), (177, 193, 192), (151, 193, 177), (196, 234, 195), (197, 196, 195), (198, 197, 180), (236, 181, 188), (198, 181, 236), (187, 190, 184), (190, 187, 189), (130, 200, 128), (205, 200, 130), (201, 128, 200), (215, 201, 204), (205, 204, 200), (223, 204, 205), (207, 206, 215), (207, 162, 206), (162, 209, 135), (163, 210, 164), (213, 142, 220), (214, 165, 143), (216, 215, 204), (209, 162, 208), (164, 210, 218), (217, 218, 210), (164, 218, 211), (208, 215, 216), (224, 216, 223), (209, 208, 224), (224, 208, 216), (209, 217, 210), (225, 217, 209), (211, 218, 217), (228, 130, 171), (172, 228, 171), (229, 172, 173), (230, 205, 228), (223, 205, 230), (229, 230, 228), (229, 231, 230), (227, 189, 214), (190, 189, 227), (233, 232, 173), (191, 231, 233), (194, 238, 192), (195, 234, 193), (234, 194, 193), (235, 239, 196), (236, 235, 198), (199, 237, 188), (190, 199, 184), (238, 224, 231), (238, 194, 225), (234, 196, 225), (240, 211, 217), (241, 219, 240), (243, 241, 240), (221, 219, 241), (242, 227, 226), (242, 226, 221), (242, 221, 199), (231, 232, 233), (238, 231, 191), (243, 240, 239), (241, 243, 237), (190, 242, 199), (127, 126, 124), (202, 122, 128), (129, 122, 125), (148, 135, 136), (137, 136, 163), (138, 137, 164), (149, 134, 148), (148, 134, 135), (151, 148, 150), (150, 136, 152), (152, 136, 137), (141, 152, 138), (141, 139, 140), (153, 141, 140), (157, 155, 153), (155, 154, 153), (156, 158, 157), (161, 142, 144), (156, 142, 161), (131, 124, 202), (206, 132, 131), (134, 133, 162), (142, 140, 212), (166, 161, 165), (165, 144, 143), (167, 129, 125), (167, 125, 126), (168, 126, 127), (170, 168, 127), (170, 127, 174), (169, 167, 168), (169, 168, 170), (171, 129, 167), (171, 130, 129), (169, 171, 167), (169, 172, 171), (146, 174, 127), (175, 174, 146), (147, 175, 145), (133, 176, 147), (176, 175, 147), (149, 176, 133), (177, 148, 151), (152, 178, 150), (182, 178, 152), (181, 180, 182), (188, 182, 154), (184, 154, 155), (185, 158, 156), (183, 158, 185), (183, 185, 186), (186, 184, 183), (149, 192, 176), (189, 187, 186), (189, 166, 165), (174, 173, 170), (191, 173, 175), (176, 192, 191), (193, 194, 192), (151, 195, 193), (197, 195, 179), (198, 235, 197), (181, 198, 180), (184, 199, 188), (201, 202, 128), (201, 203, 202), (200, 204, 201), (223, 216, 204), (201, 206, 203), (162, 207, 208), (210, 135, 209), (211, 138, 164), (211, 140, 138), (212, 140, 211), (213, 143, 142), (214, 189, 165), (214, 143, 222), (215, 206, 201), (219, 212, 211), (142, 212, 220), (212, 221, 220), (222, 143, 213), (220, 222, 213), (208, 207, 215), (224, 225, 209), (240, 219, 211), (221, 212, 219), (220, 221, 222), (222, 226, 214), (226, 227, 214), (228, 205, 130), (172, 229, 228), (231, 223, 230), (229, 232, 231), (242, 190, 227), (173, 232, 229), (192, 238, 191), (197, 235, 196), (158, 183, 155, 159), (188, 237, 236), (231, 224, 223), (224, 238, 225), (194, 234, 225), (225, 196, 217), (239, 217, 196), (239, 240, 217), (221, 226, 222), (243, 239, 235), (243, 235, 236), (237, 243, 236), (199, 241, 237), (199, 221, 241), (246, 245, 244), (244, 245, 247), (245, 246, 248), (247, 245, 248), (246, 244, 324), (250, 244, 251), (252, 250, 251), (275, 262, 264), (264, 265, 266), (267, 246, 253), (249, 246, 267), (268, 249, 267), (267, 253, 254), (269, 267, 254), (269, 254, 255), (271, 255, 256), (270, 258, 272), (274, 259, 260), (260, 261, 263), (279, 275, 264), (279, 264, 278), (281, 279, 280), (282, 278, 283), (253, 324, 325), (253, 325, 328), (284, 255, 254), (284, 254, 328), (256, 284, 257), (258, 257, 285), (285, 257, 332), (259, 285, 286), (262, 261, 260), (283, 266, 287), (282, 283, 288), (289, 248, 290), (294, 291, 292), (295, 294, 292), (297, 268, 267), (273, 272, 300), (301, 273, 300), (301, 300, 319), (304, 274, 263), (302, 300, 304), (319, 300, 302), (303, 304, 310), (304, 263, 275), (276, 304, 275), (281, 277, 279), (306, 277, 305), (307, 278, 282), (307, 282, 308), (295, 296, 297), (299, 314, 271), (271, 270, 299), (301, 317, 273), (310, 276, 306), (309, 306, 308), (308, 282, 311), (311, 282, 288), (313, 297, 298), (355, 295, 313), (299, 315, 314), (273, 315, 299), (318, 356, 317), (319, 318, 317), (320, 319, 302), (358, 303, 310), (320, 303, 358), (309, 312, 306), (312, 309, 311), (252, 322, 250), (327, 322, 252), (323, 250, 322), (337, 323, 326), (327, 326, 322), (345, 326, 327), (329, 328, 337), (329, 284, 328), (284, 331, 257), (285, 332, 286), (335, 264, 342), (336, 287, 265), (338, 337, 326), (331, 284, 330), (286, 332, 340), (339, 340, 332), (286, 340, 333), (330, 337, 338), (346, 338, 345), (331, 330, 346), (346, 330, 338), (331, 339, 332), (347, 339, 331), (333, 340, 339), (350, 252, 293), (294, 350, 293), (351, 294, 295), (352, 327, 350), (345, 327, 352), (351, 352, 350), (351, 353, 352), (349, 311, 336), (312, 311, 349), (355, 354, 295), (313, 353, 355), (316, 360, 314), (317, 356, 315), (356, 316, 315), (357, 361, 318), (358, 357, 320), (321, 359, 310), (312, 321, 306), (360, 346, 353), (360, 316, 347), (356, 318, 347), (362, 333, 339), (363, 341, 362), (365, 363, 362), (343, 341, 363), (364, 349, 348), (364, 348, 343), (364, 343, 321), (353, 354, 355), (360, 353, 313), (365, 362, 361), (363, 365, 359), (312, 364, 321), (249, 248, 246), (324, 244, 250), (251, 244, 247), (270, 257, 258), (259, 258, 285), (260, 259, 286), (271, 256, 270), (270, 256, 257), (273, 270, 272), (272, 258, 274), (274, 258, 259), (263, 274, 260), (263, 261, 262), (275, 263, 262), (279, 277, 275), (277, 276, 275), (278, 280, 279), (283, 264, 266), (278, 264, 283), (253, 246, 324), (328, 254, 253), (256, 255, 284), (264, 262, 334), (288, 283, 287), (287, 266, 265), (289, 251, 247), (289, 247, 248), (290, 248, 249), (292, 290, 249), (292, 249, 296), (291, 289, 290), (291, 290, 292), (293, 251, 289), (293, 252, 251), (291, 293, 289), (291, 294, 293), (268, 296, 249), (297, 296, 268), (269, 297, 267), (255, 298, 269), (298, 297, 269), (271, 298, 255), (299, 270, 273), (274, 300, 272), (304, 300, 274), (303, 302, 304), (310, 304, 276), (306, 276, 277), (307, 280, 278), (305, 280, 307), (305, 307, 308), (308, 306, 305), (271, 314, 298), (311, 309, 308), (311, 288, 287), (296, 295, 292), (313, 295, 297), (298, 314, 313), (315, 316, 314), (273, 317, 315), (319, 317, 301), (320, 357, 319), (303, 320, 302), (306, 321, 310), (323, 324, 250), (323, 325, 324), (322, 326, 323), (345, 338, 326), (323, 328, 325), (284, 329, 330), (332, 257, 331), (333, 260, 286), (333, 262, 260), (334, 262, 333), (335, 265, 264), (336, 311, 287), (336, 265, 344), (337, 328, 323), (341, 334, 333), (264, 334, 342), (334, 343, 342), (344, 265, 335), (342, 344, 335), (330, 329, 337), (346, 347, 331), (362, 341, 333), (343, 334, 341), (342, 343, 344), (344, 348, 336), (348, 349, 336), (350, 327, 252), (294, 351, 350), (353, 345, 352), (351, 354, 353), (364, 312, 349), (295, 354, 351), (314, 360, 313), (319, 357, 318), (280, 305, 277, 281), (310, 359, 358), (353, 346, 345), (346, 360, 347), (316, 356, 347), (347, 318, 339), (361, 339, 318), (361, 362, 339), (343, 348, 344), (365, 361, 357), (365, 357, 358), (359, 365, 358), (321, 363, 359), (321, 343, 363)])
me_wood.remesh_voxel_size = 0.024
me_wood.use_remesh_fix_poles = True
me_wood.use_remesh_preserve_attributes = False
me_wood.update()
me_cube_025 = bpy.data.meshes.new('Cube.025')
me_cube_025.from_pydata([(-1.17, -1.988, -0.1202), (-1.17, -1.988, 0.1171), (-1.17, 1.988, -0.1202), (-1.17, 1.988, 0.1171), (9.405, -1.988, -0.1202), (9.405, -1.988, 0.1171), (9.405, 1.988, -0.1202), (9.405, 1.988, 0.1171), (7.529, 2.008, -0.1202), (8.836, 1.988, -0.1202), (6.305, 1.988, -0.1202), (6.967, 1.919, -0.1202), (4.995, 1.958, -0.1202), (5.736, 1.988, -0.1202), (3.475, 1.988, -0.1202), (4.428, 2.005, -0.1202), (2.173, 2.003, -0.1202), (2.906, 1.988, -0.1202), (1.605, 1.965, -0.1202), (0.7306, 2.034, -0.1193), (0.2156, 2.034, -0.1193), (-0.6011, 1.988, -0.1202), (0.2159, 2.034, 0.1162), (-0.6011, 1.988, 0.1171), (1.605, 1.965, 0.1171), (0.7303, 2.034, 0.1162), (2.906, 1.988, 0.1171), (2.173, 2.003, 0.1171), (4.428, 2.005, 0.1171), (3.475, 1.988, 0.1171), (5.736, 1.988, 0.1171), (4.995, 1.958, 0.1171), (6.967, 1.919, 0.1171), (6.305, 1.988, 0.1171), (8.836, 1.988, 0.1171), (7.529, 2.008, 0.1171), (0.1887, -1.988, -0.1202), (-0.6011, -1.988, -0.1202), (1.874, -2.003, -0.1202), (0.7575, -1.988, -0.1202), (2.906, -1.988, -0.1202), (2.441, -1.965, -0.1202), (4.103, -1.958, -0.1202), (3.475, -1.988, -0.1202), (5.736, -1.988, -0.1202), (4.67, -2.005, -0.1202), (7.589, -2.008, -0.1202), (6.305, -1.988, -0.1202), (8.836, -1.988, -0.1202), (8.151, -1.919, -0.1202), (8.151, -1.919, 0.1171), (8.836, -1.988, 0.1171), (6.305, -1.988, 0.1171), (7.589, -2.008, 0.1171), (4.67, -2.005, 0.1171), (5.736, -1.988, 0.1171), (3.475, -1.988, 0.1171), (4.103, -1.958, 0.1171), (2.441, -1.965, 0.1171), (2.906, -1.988, 0.1171), (0.7575, -1.988, 0.1171), (1.874, -2.003, 0.1171), (-0.6011, -1.988, 0.1171), (0.1887, -1.988, 0.1171), (0.6687, 2.034, -0.118), (0.2775, 2.034, -0.118)], [], [(37, 62, 1, 0), (11, 32, 35, 8), (4, 5, 51, 48), (23, 3, 1, 62), (2, 3, 23, 21), (9, 34, 7, 6), (39, 60, 63, 36), (35, 32, 53, 50), (33, 30, 55, 52), (31, 28, 57, 54), (29, 26, 59, 56), (27, 24, 61, 58), (25, 22, 63, 60), (18, 24, 27, 16), (17, 26, 29, 14), (15, 28, 31, 12), (13, 30, 33, 10), (7, 34, 51, 5), (49, 50, 53, 46), (47, 52, 55, 44), (45, 54, 57, 42), (43, 56, 59, 40), (41, 58, 61, 38), (9, 6, 4, 48), (20, 19, 39, 36), (18, 16, 41, 38), (17, 14, 43, 40), (15, 12, 45, 42), (13, 10, 47, 44), (11, 8, 49, 46), (2, 0, 1, 3), (23, 62, 37, 21), (61, 24, 18, 38), (59, 26, 17, 40), (27, 58, 41, 16), (57, 28, 15, 42), (29, 56, 43, 14), (55, 30, 13, 44), (31, 54, 45, 12), (53, 32, 11, 46), (33, 52, 47, 10), (35, 50, 49, 8), (6, 7, 5, 4), (51, 34, 9, 48), (2, 21, 37, 0), (25, 60, 39, 19, 64), (22, 65, 20, 36, 63)])
_uv = me_cube_025.uv_layers.new(name='UVMap')
_uv.uv.foreach_set('vector', [0.375, 0.975, 0.625, 0.975, 0.625, 0.9937, 0.375, 0.9937, 0.375, 0.4438, 0.625, 0.4438, 0.625, 0.4625, 0.375, 0.4625, 0.375, 0.7563, 0.625, 0.7563, 0.625, 0.775, 0.375, 0.775, 0.85, 0.5, 0.8687, 0.5, 0.8687, 0.75, 0.85, 0.75, 0.375, 0.2563, 0.625, 0.2563, 0.625, 0.275, 0.375, 0.275, 0.375, 0.475, 0.625, 0.475, 0.625, 0.4937, 0.375, 0.4937, 0.375, 0.9438, 0.625, 0.9438, 0.625, 0.9625, 0.375, 0.9625, 0.6625, 0.5, 0.6812, 0.5, 0.6812, 0.75, 0.6625, 0.75, 0.6938, 0.5, 0.7125, 0.5, 0.7125, 0.75, 0.6938, 0.75, 0.725, 0.5, 0.7437, 0.5, 0.7437, 0.75, 0.725, 0.75, 0.7563, 0.5, 0.775, 0.5, 0.775, 0.75, 0.7563, 0.75, 0.7875, 0.5, 0.8062, 0.5, 0.8062, 0.75, 0.7875, 0.75, 0.8188, 0.5, 0.8375, 0.5, 0.8375, 0.75, 0.8188, 0.75, 0.375, 0.3188, 0.625, 0.3188, 0.625, 0.3375, 0.375, 0.3375, 0.375, 0.35, 0.625, 0.35, 0.625, 0.3687, 0.375, 0.3687, 0.375, 0.3813, 0.625, 0.3813, 0.625, 0.4, 0.375, 0.4, 0.375, 0.4125, 0.625, 0.4125, 0.625, 0.4312, 0.375, 0.4312, 0.6313, 0.5, 0.65, 0.5, 0.65, 0.75, 0.6313, 0.75, 0.375, 0.7875, 0.625, 0.7875, 0.625, 0.8062, 0.375, 0.8062, 0.375, 0.8188, 0.625, 0.8188, 0.625, 0.8375, 0.375, 0.8375, 0.375, 0.85, 0.625, 0.85, 0.625, 0.8687, 0.375, 0.8687, 0.375, 0.8813, 0.625, 0.8813, 0.625, 0.9, 0.375, 0.9, 0.375, 0.9125, 0.625, 0.9125, 0.625, 0.9312, 0.375, 0.9312, 0.35, 0.5, 0.3687, 0.5, 0.3687, 0.75, 0.35, 0.75, 0.1625, 0.5063, 0.1812, 0.5063, 0.1812, 0.75, 0.1625, 0.75, 0.1938, 0.5, 0.2125, 0.5, 0.2125, 0.75, 0.1938, 0.75, 0.225, 0.5, 0.2437, 0.5, 0.2437, 0.75, 0.225, 0.75, 0.2563, 0.5, 0.275, 0.5, 0.275, 0.75, 0.2563, 0.75, 0.2875, 0.5, 0.3062, 0.5, 0.3062, 0.75, 0.2875, 0.75, 0.3188, 0.5, 0.3375, 0.5, 0.3375, 0.75, 0.3188, 0.75, 0.375, 0.2563, 0.375, 0.9937, 0.8687, 0.75, 0.625, 0.2563, 0.625, 0.275, 0.625, 0.975, 0.15, 0.75, 0.375, 0.275, 0.625, 0.9312, 0.625, 0.3188, 0.1938, 0.5, 0.375, 0.9312, 0.625, 0.9, 0.625, 0.35, 0.225, 0.5, 0.375, 0.9, 0.625, 0.3375, 0.625, 0.9125, 0.2125, 0.75, 0.375, 0.3375, 0.625, 0.8687, 0.625, 0.3813, 0.2563, 0.5, 0.375, 0.8687, 0.625, 0.3687, 0.625, 0.8813, 0.2437, 0.75, 0.375, 0.3687, 0.625, 0.8375, 0.625, 0.4125, 0.2875, 0.5, 0.375, 0.8375, 0.625, 0.4, 0.625, 0.85, 0.275, 0.75, 0.375, 0.4, 0.625, 0.8062, 0.625, 0.4438, 0.3188, 0.5, 0.375, 0.8062, 0.625, 0.4312, 0.625, 0.8188, 0.3062, 0.75, 0.375, 0.4312, 0.625, 0.4625, 0.625, 0.7875, 0.3375, 0.75, 0.375, 0.4625, 0.3687, 0.5, 0.6313, 0.5, 0.625, 0.7563, 0.3687, 0.75, 0.625, 0.775, 0.625, 0.475, 0.35, 0.5, 0.375, 0.775, 0.1313, 0.5, 0.15, 0.5, 0.15, 0.75, 0.1313, 0.75, 0.8188, 0.5, 0.8188, 0.75, 0.375, 0.9438, 0.1812, 0.5063, 0.0, 0.0, 0.8375, 0.5, 0.0, 0.0, 0.1625, 0.5063, 0.1625, 0.75, 0.625, 0.9625])
me_cube_025.use_remesh_fix_poles = True
me_cube_025.use_remesh_preserve_attributes = False
me_cube_025.update()
me_cube_031 = bpy.data.meshes.new('Cube.031')
me_cube_031.from_pydata([(5.931, 2.866, 0.07771), (5.931, 4.597, 0.07771), (5.679, 4.797, 1.803), (8.114, 2.866, 0.07771), (8.114, 4.597, 0.07771), (5.679, 2.667, 1.803), (8.366, 4.797, 1.803), (8.366, 2.667, 1.803), (8.648, 5.02, 1.803), (8.648, 2.443, 1.803), (5.397, 2.443, 1.803), (5.397, 5.02, 1.803), (8.086, 4.575, 0.267), (8.086, 2.888, 0.267), (5.958, 2.888, 0.267), (5.958, 4.575, 0.267), (6.159, 2.842, 0.2411), (6.083, 2.842, 0.05681), (6.159, 2.842, -0.1275), (6.528, 2.842, -0.1275), (6.604, 2.842, 0.05681), (6.344, 2.842, 0.3175), (6.344, 2.842, -0.2039), (6.528, 2.842, 0.2411), (6.159, 2.645, 0.2411), (6.344, 2.645, 0.3175), (6.083, 2.645, 0.05681), (6.159, 2.645, -0.1275), (6.344, 2.645, -0.2039), (6.528, 2.645, -0.1275), (6.604, 2.645, 0.05681), (6.528, 2.645, 0.2411), (6.159, 4.818, -0.1173), (6.344, 4.818, -0.1937), (6.159, 4.818, 0.2513), (6.344, 4.818, 0.3276), (6.083, 4.818, 0.06697), (6.528, 4.818, -0.1173), (6.604, 4.818, 0.06697), (6.528, 4.818, 0.2513), (6.159, 4.622, 0.2513), (6.344, 4.622, 0.3276), (6.083, 4.622, 0.06697), (6.159, 4.622, -0.1173), (6.344, 4.622, -0.1937), (6.528, 4.622, -0.1173), (6.604, 4.622, 0.06697), (6.528, 4.622, 0.2513), (7.593, 2.842, 0.3018), (7.409, 2.842, 0.2254), (7.332, 2.842, 0.04113), (7.409, 2.842, -0.1432), (7.593, 2.842, -0.2195), (7.777, 2.842, -0.1432), (7.777, 2.842, 0.2254), (7.854, 2.842, 0.04113), (7.409, 2.645, 0.2254), (7.593, 2.645, 0.3018), (7.332, 2.645, 0.04113), (7.409, 2.645, -0.1432), (7.593, 2.645, -0.2195), (7.777, 2.645, -0.1432), (7.854, 2.645, 0.04113), (7.777, 2.645, 0.2254), (7.593, 4.818, 0.312), (7.409, 4.818, -0.133), (7.593, 4.818, -0.2094), (7.854, 4.818, 0.05129), (7.409, 4.818, 0.2356), (7.332, 4.818, 0.05129), (7.777, 4.818, -0.133), (7.777, 4.818, 0.2356), (7.409, 4.622, 0.2356), (7.593, 4.622, 0.312), (7.332, 4.622, 0.05129), (7.409, 4.622, -0.133), (7.593, 4.622, -0.2094), (7.777, 4.622, -0.133), (7.854, 4.622, 0.05129), (7.777, 4.622, 0.2356)], [], [(0, 10, 11, 1), (1, 11, 8, 4), (4, 8, 9, 3), (3, 9, 10, 0), (1, 4, 3, 0), (2, 5, 14, 15), (6, 7, 9, 8), (7, 5, 10, 9), (5, 2, 11, 10), (2, 6, 8, 11), (12, 15, 14, 13), (7, 6, 12, 13), (6, 2, 15, 12), (5, 7, 13, 14), (16, 21, 23, 20, 19, 22, 18, 17), (22, 19, 29, 28), (24, 26, 27, 28, 29, 30, 31, 25), (17, 18, 27, 26), (21, 16, 24, 25), (23, 21, 25, 31), (19, 20, 30, 29), (18, 22, 28, 27), (16, 17, 26, 24), (20, 23, 31, 30), (34, 35, 39, 38, 37, 33, 32, 36), (33, 37, 45, 44), (40, 42, 43, 44, 45, 46, 47, 41), (36, 32, 43, 42), (35, 34, 40, 41), (39, 35, 41, 47), (37, 38, 46, 45), (32, 33, 44, 43), (34, 36, 42, 40), (38, 39, 47, 46), (49, 48, 54, 55, 53, 52, 51, 50), (52, 53, 61, 60), (56, 58, 59, 60, 61, 62, 63, 57), (50, 51, 59, 58), (48, 49, 56, 57), (54, 48, 57, 63), (53, 55, 62, 61), (51, 52, 60, 59), (49, 50, 58, 56), (55, 54, 63, 62), (68, 64, 71, 67, 70, 66, 65, 69), (66, 70, 77, 76), (72, 74, 75, 76, 77, 78, 79, 73), (69, 65, 75, 74), (64, 68, 72, 73), (71, 64, 73, 79), (70, 67, 78, 77), (65, 66, 76, 75), (68, 69, 74, 72), (67, 71, 79, 78)])
_uv = me_cube_031.uv_layers.new(name='UVMap')
_uv.uv.foreach_set('vector', [0.375, 0.0, 0.625, 0.0, 0.625, 0.25, 0.375, 0.25, 0.375, 0.25, 0.625, 0.25, 0.625, 0.5, 0.375, 0.5, 0.375, 0.5, 0.625, 0.5, 0.625, 0.75, 0.375, 0.75, 0.375, 0.75, 0.625, 0.75, 0.625, 1.0, 0.375, 1.0, 0.125, 0.5, 0.375, 0.5, 0.375, 0.75, 0.125, 0.75, 0.8533, 0.5217, 0.8533, 0.7283, 0.8533, 0.7283, 0.8533, 0.5217, 0.6467, 0.5217, 0.6467, 0.7283, 0.625, 0.75, 0.625, 0.5, 0.6467, 0.7283, 0.8533, 0.7283, 0.875, 0.75, 0.625, 0.75, 0.8533, 0.7283, 0.8533, 0.5217, 0.875, 0.5, 0.875, 0.75, 0.8533, 0.5217, 0.6467, 0.5217, 0.625, 0.5, 0.875, 0.5, 0.6467, 0.5217, 0.8533, 0.5217, 0.8533, 0.7283, 0.6467, 0.7283, 0.6467, 0.7283, 0.6467, 0.5217, 0.6467, 0.5217, 0.6467, 0.7283, 0.6467, 0.5217, 0.8533, 0.5217, 0.8533, 0.5217, 0.6467, 0.5217, 0.8533, 0.7283, 0.6467, 0.7283, 0.6467, 0.7283, 0.8533, 0.7283, 0.0, 0.0, 0.0, 0.0, 0.0, 0.0, 0.0, 0.0, 0.0, 0.0, 0.0, 0.0, 0.0, 0.0, 0.0, 0.0, 0.0, 0.0, 0.0, 0.0, 0.0, 0.0, 0.0, 0.0, 0.0, 0.0, 0.0, 0.0, 0.0, 0.0, 0.0, 0.0, 0.0, 0.0, 0.0, 0.0, 0.0, 0.0, 0.0, 0.0, 0.0, 0.0, 0.0, 0.0, 0.0, 0.0, 0.0, 0.0, 0.0, 0.0, 0.0, 0.0, 0.0, 0.0, 0.0, 0.0, 0.0, 0.0, 0.0, 0.0, 0.0, 0.0, 0.0, 0.0, 0.0, 0.0, 0.0, 0.0, 0.0, 0.0, 0.0, 0.0, 0.0, 0.0, 0.0, 0.0, 0.0, 0.0, 0.0, 0.0, 0.0, 0.0, 0.0, 0.0, 0.0, 0.0, 0.0, 0.0, 0.0, 0.0, 0.0, 0.0, 0.0, 0.0, 0.0, 0.0, 0.0, 0.0, 0.0, 0.0, 0.0, 0.0, 0.0, 0.0, 0.0, 0.0, 0.0, 0.0, 0.0, 0.0, 0.0, 0.0, 0.0, 0.0, 0.0, 0.0, 0.0, 0.0, 0.0, 0.0, 0.0, 0.0, 0.0, 0.0, 0.0, 0.0, 0.0, 0.0, 0.0, 0.0, 0.0, 0.0, 0.0, 0.0, 0.0, 0.0, 0.0, 0.0, 0.0, 0.0, 0.0, 0.0, 0.0, 0.0, 0.0, 0.0, 0.0, 0.0, 0.0, 0.0, 0.0, 0.0, 0.0, 0.0, 0.0, 0.0, 0.0, 0.0, 0.0, 0.0, 0.0, 0.0, 0.0, 0.0, 0.0, 0.0, 0.0, 0.0, 0.0, 0.0, 0.0, 0.0, 0.0, 0.0, 0.0, 0.0, 0.0, 0.0, 0.0, 0.0, 0.0, 0.0, 0.0, 0.0, 0.0, 0.0, 0.0, 0.0, 0.0, 0.0, 0.0, 0.0, 0.0, 0.0, 0.0, 0.0, 0.0, 0.0, 0.0, 0.0, 0.0, 0.0, 0.0, 0.0, 0.0, 0.0, 0.0, 0.0, 0.0, 0.0, 0.0, 0.0, 0.0, 0.0, 0.0, 0.0, 0.0, 0.0, 0.0, 0.0, 0.0, 0.0, 0.0, 0.0, 0.0, 0.0, 0.0, 0.0, 0.0, 0.0, 0.0, 0.0, 0.0, 0.0, 0.0, 0.0, 0.0, 0.0, 0.0, 0.0, 0.0, 0.0, 0.0, 0.0, 0.0, 0.0, 0.0, 0.0, 0.0, 0.0, 0.0, 0.0, 0.0, 0.0, 0.0, 0.0, 0.0, 0.0, 0.0, 0.0, 0.0, 0.0, 0.0, 0.0, 0.0, 0.0, 0.0, 0.0, 0.0, 0.0, 0.0, 0.0, 0.0, 0.0, 0.0, 0.0, 0.0, 0.0, 0.0, 0.0, 0.0, 0.0, 0.0, 0.0, 0.0, 0.0, 0.0, 0.0, 0.0, 0.0, 0.0, 0.0, 0.0, 0.0, 0.0, 0.0, 0.0, 0.0, 0.0, 0.0, 0.0, 0.0, 0.0, 0.0, 0.0, 0.0, 0.0, 0.0, 0.0, 0.0, 0.0, 0.0, 0.0, 0.0, 0.0, 0.0, 0.0, 0.0, 0.0, 0.0, 0.0, 0.0, 0.0, 0.0, 0.0, 0.0, 0.0, 0.0, 0.0, 0.0, 0.0, 0.0, 0.0, 0.0, 0.0, 0.0, 0.0, 0.0, 0.0, 0.0, 0.0, 0.0, 0.0, 0.0, 0.0, 0.0, 0.0, 0.0, 0.0, 0.0, 0.0, 0.0, 0.0, 0.0, 0.0, 0.0, 0.0, 0.0, 0.0, 0.0, 0.0, 0.0, 0.0, 0.0, 0.0, 0.0, 0.0, 0.0, 0.0, 0.0, 0.0, 0.0, 0.0, 0.0, 0.0, 0.0, 0.0, 0.0, 0.0, 0.0, 0.0, 0.0, 0.0, 0.0])
me_cube_031.use_remesh_fix_poles = True
me_cube_031.use_remesh_preserve_attributes = False
me_cube_031.update()
me_cube_001 = bpy.data.meshes.new('Cube.001')
me_cube_001.from_pydata([(-1.161, -1.236, 0.1168), (-1.161, -1.236, 0.3653), (-1.161, -0.7331, 0.1168), (-1.161, -0.7331, 0.3653), (9.186, -1.236, 0.1168), (8.815, -1.236, 0.3653), (9.186, -0.7331, 0.1168), (8.815, -0.7331, 0.3653), (-1.161, 0.8386, 0.1168), (-1.161, 0.8386, 0.3653), (-1.161, 1.342, 0.1168), (-1.161, 1.342, 0.3653), (9.186, 0.8386, 0.1168), (8.815, 0.8386, 0.3653), (9.186, 1.342, 0.1168), (8.815, 1.342, 0.3653)], [], [(0, 1, 3, 2), (2, 3, 7, 6), (6, 7, 5, 4), (4, 5, 1, 0), (2, 6, 4, 0), (7, 3, 1, 5), (10, 11, 15, 14), (14, 15, 13, 12), (12, 13, 9, 8), (15, 11, 9, 13), (8, 9, 11, 10), (14, 12, 8, 10)])
_uv = me_cube_001.uv_layers.new(name='UVMap')
_uv.uv.foreach_set('vector', [0.375, 0.0, 0.625, 0.0, 0.625, 0.25, 0.375, 0.25, 0.375, 0.25, 0.625, 0.25, 0.625, 0.5, 0.375, 0.5, 0.375, 0.5, 0.625, 0.5, 0.625, 0.75, 0.375, 0.75, 0.375, 0.75, 0.625, 0.75, 0.625, 1.0, 0.375, 1.0, 0.125, 0.5, 0.375, 0.5, 0.375, 0.75, 0.125, 0.75, 0.625, 0.5, 0.875, 0.5, 0.875, 0.75, 0.625, 0.75, 0.375, 0.25, 0.625, 0.25, 0.625, 0.5, 0.375, 0.5, 0.375, 0.5, 0.625, 0.5, 0.625, 0.75, 0.375, 0.75, 0.375, 0.75, 0.625, 0.75, 0.625, 1.0, 0.375, 1.0, 0.625, 0.5, 0.875, 0.5, 0.875, 0.75, 0.625, 0.75, 0.375, 1.0, 0.875, 0.75, 0.625, 0.25, 0.375, 0.25, 0.375, 0.5, 0.375, 0.75, 0.375, 1.0, 0.375, 0.25])
me_cube_001.use_remesh_fix_poles = True
me_cube_001.use_remesh_preserve_attributes = False
me_cube_001.update()

# ---- objects
ob_ore = bpy.data.objects.new('Ore', me_ore)
ob_wood = bpy.data.objects.new('Wood', me_wood)
ob_rail_wood = bpy.data.objects.new('Rail Wood', me_cube_025)
ob_wagon = bpy.data.objects.new('Wagon', me_cube_031)
ob_rails = bpy.data.objects.new('Rails', me_cube_001)

# ---- transforms, parenting, visibility, modifiers, constraints
ob_ore.location = (0.0, 0.0, 0.0)
ob_ore.lock_rotations_4d = False
ob_ore.empty_display_type = 'ARROWS'
ob_ore.lineart.crease_threshold = 0.0
ob_wood.location = (0.0, 0.0, 0.0)
ob_rail_wood.location = (0.0, 0.0, 0.0)
ob_wagon.location = (0.0, 0.0, 0.0)
ob_rails.location = (0.0, 0.0, 0.0)

# ---- collection membership
col_collection.objects.link(ob_ore)
col_collection.objects.link(ob_wood)
col_collection.objects.link(ob_rail_wood)
col_collection.objects.link(ob_wagon)
col_collection.objects.link(ob_rails)

# ---- scene / render settings (as saved in the file)
scene.frame_start = 1; scene.frame_end = 250; scene.frame_set(1)
scene.render.engine = 'BLENDER_EEVEE_NEXT'
scene.cycles.sampling_pattern = 'TABULATED_SOBOL'
scene.cycles.use_light_tree = False
scene.view_settings.view_transform = 'Filmic'
bpy.context.view_layer.update()

# ---- added for rendering (the .blend has no active camera and no usable light): camera, sun
cam_auto = bpy.data.cameras.new('AutoCamera')
cam_auto.lens = 50.0
cam_auto.sensor_width = 36.0
cam_auto.clip_end = 1000.0
ob_auto_camera = bpy.data.objects.new('AutoCamera', cam_auto)
scene.collection.objects.link(ob_auto_camera)
ob_auto_camera.location = (21.0001, -23.522, 19.5504)
ob_auto_camera.rotation_euler = (1.09748, -7.21219e-08, 0.694738)
scene.camera = ob_auto_camera
light_auto_sun = bpy.data.lights.new('AutoSun', 'SUN')
light_auto_sun.energy = 3.0
light_auto_sun.angle = 0.0523599
ob_auto_sun = bpy.data.objects.new('AutoSun', light_auto_sun)
scene.collection.objects.link(ob_auto_sun)
ob_auto_sun.rotation_euler = (0.872665, 0.174533, 0.523599)
bpy.context.view_layer.update()
